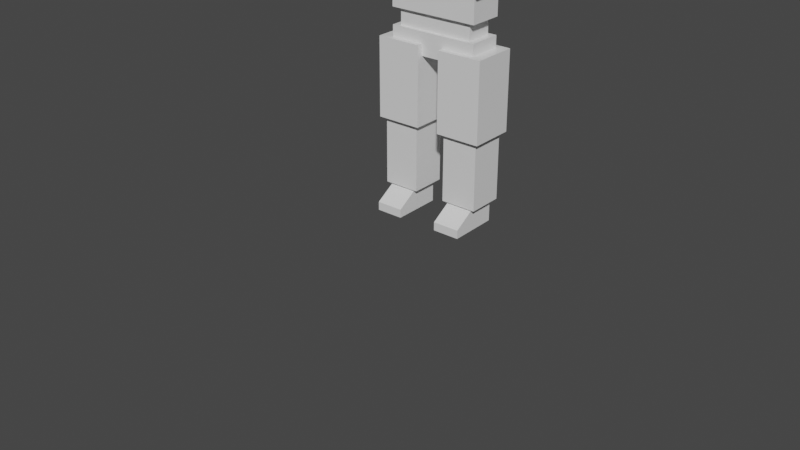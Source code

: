 # Source: RedComet.blend  (saved by Blender 2.90.8; exported with 4.5.12 LTS)
import bpy
from mathutils import Matrix  # noqa: F401  (used for matrix-valued properties, if any)

bpy.ops.wm.read_factory_settings(use_empty=True)
scene = bpy.context.scene
scene.name = 'Scene'

# ---- collections
col_collection = bpy.data.collections.new('Collection'); scene.collection.children.link(col_collection)
col_collection_001 = bpy.data.collections.new('Collection.001'); col_collection.children.link(col_collection_001)

# ---- materials (node trees are filled in below, after node groups)
mat_material = bpy.data.materials.new('Material')
mat_material.alpha_threshold = 0.0
mat_material.use_transparent_shadow = False
mat_material.line_color = (0.0, 0.0, 0.0, 1.0)
mat_material_001 = bpy.data.materials.new('Material.001')
mat_material_001.alpha_threshold = 0.0
mat_material_001.use_transparent_shadow = False
mat_material_001.line_color = (0.0, 0.0, 0.0, 1.0)

# ---- material node trees
mat_material.use_nodes = True; mat_material.node_tree.nodes.clear()
_N = mat_material.node_tree.nodes; _L = mat_material.node_tree.links
n0 = _N.new('ShaderNodeOutputMaterial'); n0.name = 'Material Output'; n0.location = (300, 300)
n1 = _N.new('ShaderNodeBsdfPrincipled'); n1.name = 'Principled BSDF'; n1.location = (10, 300)
n1.distribution = 'GGX'
n1.subsurface_method = 'BURLEY'
n1.inputs[2].default_value = 0.4
n1.inputs[3].default_value = 1.45
n1.inputs[27].default_value = (0.0, 0.0, 0.0, 1.0)
n1.inputs[28].default_value = 1.0
_L.new(n1.outputs[0], n0.inputs[0])
n0.is_active_output = True
mat_material_001.use_nodes = True; mat_material_001.node_tree.nodes.clear()
_N = mat_material_001.node_tree.nodes; _L = mat_material_001.node_tree.links
n0 = _N.new('ShaderNodeOutputMaterial'); n0.name = 'Material Output'; n0.location = (300, 300)
n1 = _N.new('ShaderNodeBsdfPrincipled'); n1.name = 'Principled BSDF'; n1.location = (10, 300)
n1.distribution = 'GGX'
n1.subsurface_method = 'BURLEY'
n1.inputs[2].default_value = 0.4
n1.inputs[3].default_value = 1.45
n1.inputs[27].default_value = (0.0, 0.0, 0.0, 1.0)
n1.inputs[28].default_value = 1.0
_L.new(n1.outputs[0], n0.inputs[0])
n0.is_active_output = True

# ---- world
world_world = bpy.data.worlds.new('World'); scene.world = world_world
world_world.use_nodes = True; world_world.node_tree.nodes.clear()
_N = world_world.node_tree.nodes; _L = world_world.node_tree.links
n0 = _N.new('ShaderNodeOutputWorld'); n0.name = 'World Output'; n0.location = (300, 300)
n1 = _N.new('ShaderNodeBackground'); n1.name = 'Background'; n1.location = (10, 300)
n1.inputs[0].default_value = (0.05088, 0.05088, 0.05088, 1.0)
_L.new(n1.outputs[0], n0.inputs[0])
n0.is_active_output = True
world_world.color = (0.05088, 0.05088, 0.05088)
world_world.use_sun_shadow = False
world_world.sun_shadow_jitter_overblur = 0.0

# ---- meshes
me_cube_027 = bpy.data.meshes.new('Cube.027')
me_cube_027.from_pydata([(-1.15, -1.293, 1.694), (-1.15, -1.293, 4.36), (1.15, -1.293, 1.694), (-1.15, 1.293, 1.694), (-1.15, 1.293, 4.36), (1.15, 1.293, 1.694), (1.15, 1.293, 4.36), (1.15, -1.293, 4.36)], [], [(0, 1, 4, 3), (2, 7, 1, 0), (3, 5, 2, 0), (3, 4, 6, 5), (5, 6, 7, 2), (6, 4, 1, 7)])
_uv = me_cube_027.uv_layers.new(name='UVMap')
_uv.uv.foreach_set('vector', [0.375, 0.0, 0.625, 0.0, 0.625, 0.25, 0.375, 0.25, 0.375, 0.75, 0.625, 0.75, 0.625, 1.0, 0.375, 1.0, 0.125, 0.5, 0.375, 0.5, 0.375, 0.75, 0.125, 0.75, 0.375, 0.25, 0.625, 0.25, 0.625, 0.5, 0.375, 0.5, 0.375, 0.5, 0.625, 0.5, 0.625, 0.75, 0.375, 0.75, 0.625, 0.5, 0.875, 0.5, 0.875, 0.75, 0.625, 0.75])
me_cube_027.materials.append(mat_material)
me_cube_027.use_remesh_fix_poles = True
me_cube_027.use_remesh_preserve_attributes = False
me_cube_027.use_mirror_vertex_groups = False
me_cube_027.update()
me_cube_042 = bpy.data.meshes.new('Cube.042')
me_cube_042.from_pydata([(-1.0, -1.0, 0.0), (-1.0, -1.0, 2.0), (1.0, -1.0, 0.0), (-1.0, 1.0, 0.0), (-1.0, 1.0, 2.0), (1.0, 1.0, 0.0), (1.0, 1.0, 2.0), (1.0, -1.0, 2.0)], [], [(0, 1, 4, 3), (2, 7, 1, 0), (3, 5, 2, 0), (3, 4, 6, 5), (5, 6, 7, 2), (6, 4, 1, 7)])
_uv = me_cube_042.uv_layers.new(name='UVMap')
_uv.uv.foreach_set('vector', [0.375, 0.0, 0.625, 0.0, 0.625, 0.25, 0.375, 0.25, 0.375, 0.75, 0.625, 0.75, 0.625, 1.0, 0.375, 1.0, 0.125, 0.5, 0.375, 0.5, 0.375, 0.75, 0.125, 0.75, 0.375, 0.25, 0.625, 0.25, 0.625, 0.5, 0.375, 0.5, 0.375, 0.5, 0.625, 0.5, 0.625, 0.75, 0.375, 0.75, 0.625, 0.5, 0.875, 0.5, 0.875, 0.75, 0.625, 0.75])
me_cube_042.materials.append(mat_material)
me_cube_042.use_remesh_fix_poles = True
me_cube_042.use_remesh_preserve_attributes = False
me_cube_042.use_mirror_vertex_groups = False
me_cube_042.update()
me_cube_043 = bpy.data.meshes.new('Cube.043')
me_cube_043.from_pydata([(0.5, 1.293, 7.689), (0.5, 1.293, 5.023), (0.5, -1.293, 7.689), (-0.5, 1.293, 7.689), (-0.5, 1.293, 5.023), (-0.5, -1.293, 7.689), (-0.5, -1.293, 5.023), (0.5, -1.293, 5.023)], [], [(1, 0, 2, 7), (4, 3, 0, 1), (0, 3, 5, 2), (6, 5, 3, 4), (7, 2, 5, 6), (7, 6, 4, 1)])
_uv = me_cube_043.uv_layers.new(name='UVMap')
_uv.uv.foreach_set('vector', [0.375, 0.5, 0.625, 0.5, 0.625, 0.75, 0.375, 0.75, 0.375, 0.25, 0.625, 0.25, 0.625, 0.5, 0.375, 0.5, 0.625, 0.5, 0.875, 0.5, 0.875, 0.75, 0.625, 0.75, 0.375, 0.0, 0.625, 0.0, 0.625, 0.25, 0.375, 0.25, 0.375, 0.75, 0.625, 0.75, 0.625, 1.0, 0.375, 1.0, 0.375, 0.75, 0.125, 0.75, 0.125, 0.5, 0.375, 0.5])
me_cube_043.materials.append(mat_material)
me_cube_043.use_remesh_fix_poles = True
me_cube_043.use_remesh_preserve_attributes = False
me_cube_043.use_mirror_vertex_groups = False
me_cube_043.update()
me_cube_044 = bpy.data.meshes.new('Cube.044')
me_cube_044.from_pydata([(0.5563, 0.5819, 5.023), (0.5563, -0.5819, 5.023), (-0.5563, 0.5819, 5.023), (0.5563, 0.5819, 3.823), (0.5563, -0.5819, 3.823), (-0.5563, 0.5819, 3.823), (-0.5563, -0.5819, 3.823), (-0.5563, -0.5819, 5.023)], [], [(3, 0, 1, 4), (2, 7, 1, 0), (0, 3, 5, 2), (4, 6, 5, 3), (5, 6, 7, 2), (7, 6, 4, 1)])
_uv = me_cube_044.uv_layers.new(name='UVMap')
_uv.uv.foreach_set('vector', [0.375, 0.5, 0.625, 0.5, 0.625, 0.75, 0.375, 0.75, 0.875, 0.5, 0.875, 0.75, 0.625, 0.75, 0.625, 0.5, 0.625, 0.5, 0.375, 0.5, 0.375, 0.25, 0.625, 0.25, 0.375, 0.75, 0.125, 0.75, 0.125, 0.5, 0.375, 0.5, 0.375, 0.25, 0.375, 0.0, 0.625, 0.0, 0.625, 0.25, 0.625, 1.0, 0.375, 1.0, 0.375, 0.75, 0.625, 0.75])
me_cube_044.materials.append(mat_material)
me_cube_044.use_remesh_fix_poles = True
me_cube_044.use_remesh_preserve_attributes = False
me_cube_044.use_mirror_vertex_groups = False
me_cube_044.update()
me_cube_045 = bpy.data.meshes.new('Cube.045')
me_cube_045.from_pydata([(-1.0, -0.9698, -2.317), (-1.0, 0.9698, -2.317), (-1.0, -0.9698, -0.9837), (1.0, -0.9698, -2.317), (1.0, 0.9698, -2.317), (1.0, -0.9698, -0.9837), (1.0, 0.9698, -0.9837), (-1.0, 0.9698, -0.9837)], [], [(2, 7, 1, 0), (0, 1, 4, 3), (5, 2, 0, 3), (4, 6, 5, 3), (5, 6, 7, 2), (1, 7, 6, 4)])
_uv = me_cube_045.uv_layers.new(name='UVMap')
_uv.uv.foreach_set('vector', [0.625, 0.0, 0.625, 0.25, 0.375, 0.25, 0.375, 0.0, 0.125, 0.75, 0.125, 0.5, 0.375, 0.5, 0.375, 0.75, 0.625, 0.75, 0.625, 1.0, 0.375, 1.0, 0.375, 0.75, 0.375, 0.5, 0.625, 0.5, 0.625, 0.75, 0.375, 0.75, 0.625, 0.75, 0.625, 0.5, 0.875, 0.5, 0.875, 0.75, 0.375, 0.25, 0.625, 0.25, 0.625, 0.5, 0.375, 0.5])
me_cube_045.materials.append(mat_material)
me_cube_045.use_remesh_fix_poles = True
me_cube_045.use_remesh_preserve_attributes = False
me_cube_045.use_mirror_vertex_groups = False
me_cube_045.update()
me_cube_046 = bpy.data.meshes.new('Cube.046')
me_cube_046.from_pydata([(-0.85, -0.7826, -1.138), (-0.85, 0.7826, -1.138), (-0.85, -0.7826, 0.1949), (0.85, -0.7826, -1.138), (0.85, 0.7826, -1.138), (0.85, -0.7826, 0.1949), (0.85, 0.7826, 0.1949), (-0.85, 0.7826, 0.1949)], [], [(0, 2, 7, 1), (1, 4, 3, 0), (3, 5, 2, 0), (4, 6, 5, 3), (6, 7, 2, 5), (1, 7, 6, 4)])
_uv = me_cube_046.uv_layers.new(name='UVMap')
_uv.uv.foreach_set('vector', [0.375, 0.0, 0.625, 0.0, 0.625, 0.25, 0.375, 0.25, 0.125, 0.5, 0.375, 0.5, 0.375, 0.75, 0.125, 0.75, 0.375, 0.75, 0.625, 0.75, 0.625, 1.0, 0.375, 1.0, 0.375, 0.5, 0.625, 0.5, 0.625, 0.75, 0.375, 0.75, 0.625, 0.5, 0.875, 0.5, 0.875, 0.75, 0.625, 0.75, 0.375, 0.25, 0.625, 0.25, 0.625, 0.5, 0.375, 0.5])
me_cube_046.materials.append(mat_material)
me_cube_046.use_remesh_fix_poles = True
me_cube_046.use_remesh_preserve_attributes = False
me_cube_046.use_mirror_vertex_groups = False
me_cube_046.update()
me_cube_047 = bpy.data.meshes.new('Cube.047')
me_cube_047.from_pydata([(0.25, -1.293, -6.317), (0.25, -1.293, -1.65), (0.25, 1.293, -6.317), (1.25, -1.293, -6.317), (1.25, -1.293, -1.65), (1.25, 1.293, -6.317), (1.25, 1.293, -1.65), (0.25, 1.293, -1.65)], [], [(3, 4, 1, 0), (0, 1, 7, 2), (2, 5, 3, 0), (5, 6, 4, 3), (2, 7, 6, 5), (6, 7, 1, 4)])
_uv = me_cube_047.uv_layers.new(name='UVMap')
_uv.uv.foreach_set('vector', [0.375, 0.75, 0.625, 0.75, 0.625, 1.0, 0.375, 1.0, 0.375, 0.0, 0.625, 0.0, 0.625, 0.25, 0.375, 0.25, 0.125, 0.5, 0.375, 0.5, 0.375, 0.75, 0.125, 0.75, 0.375, 0.5, 0.625, 0.5, 0.625, 0.75, 0.375, 0.75, 0.375, 0.25, 0.625, 0.25, 0.625, 0.5, 0.375, 0.5, 0.625, 0.5, 0.875, 0.5, 0.875, 0.75, 0.625, 0.75])
me_cube_047.materials.append(mat_material)
me_cube_047.use_remesh_fix_poles = True
me_cube_047.use_remesh_preserve_attributes = False
me_cube_047.use_mirror_vertex_groups = False
me_cube_047.update()
me_cube_048 = bpy.data.meshes.new('Cube.048')
me_cube_048.from_pydata([(0.5563, 0.5819, 5.023), (0.5563, -0.5819, 5.023), (1.306, 0.5819, 5.023), (0.5563, 0.5819, 3.823), (0.5563, -0.5819, 3.823), (1.306, 0.5819, 3.823), (1.306, -0.5819, 3.823), (1.306, -0.5819, 5.023)], [], [(3, 4, 1, 0), (2, 0, 1, 7), (0, 2, 5, 3), (4, 3, 5, 6), (5, 2, 7, 6), (7, 1, 4, 6)])
_uv = me_cube_048.uv_layers.new(name='UVMap')
_uv.uv.foreach_set('vector', [0.375, 0.5, 0.375, 0.75, 0.625, 0.75, 0.625, 0.5, 0.875, 0.5, 0.625, 0.5, 0.625, 0.75, 0.875, 0.75, 0.625, 0.5, 0.625, 0.25, 0.375, 0.25, 0.375, 0.5, 0.375, 0.75, 0.375, 0.5, 0.125, 0.5, 0.125, 0.75, 0.375, 0.25, 0.625, 0.25, 0.625, 0.0, 0.375, 0.0, 0.625, 1.0, 0.625, 0.75, 0.375, 0.75, 0.375, 1.0])
me_cube_048.materials.append(mat_material)
me_cube_048.use_remesh_fix_poles = True
me_cube_048.use_remesh_preserve_attributes = False
me_cube_048.use_mirror_vertex_groups = False
me_cube_048.update()
me_cube_049 = bpy.data.meshes.new('Cube.049')
me_cube_049.from_pydata([(2.431, -0.9698, 3.423), (1.306, -0.9698, 3.423), (2.431, 0.9698, 3.423), (2.431, -0.9698, 5.423), (1.306, -0.9698, 5.423), (2.431, 0.9698, 5.423), (1.306, 0.9698, 5.423), (1.306, 0.9698, 3.423)], [], [(2, 0, 1, 7), (1, 0, 3, 4), (0, 2, 5, 3), (6, 4, 3, 5), (2, 7, 6, 5), (1, 4, 6, 7)])
_uv = me_cube_049.uv_layers.new(name='UVMap')
_uv.uv.foreach_set('vector', [0.125, 0.5, 0.125, 0.75, 0.375, 0.75, 0.375, 0.5, 0.375, 0.75, 0.375, 1.0, 0.625, 1.0, 0.625, 0.75, 0.375, 0.0, 0.375, 0.25, 0.625, 0.25, 0.625, 0.0, 0.625, 0.5, 0.625, 0.75, 0.875, 0.75, 0.875, 0.5, 0.375, 0.25, 0.375, 0.5, 0.625, 0.5, 0.625, 0.25, 0.375, 0.75, 0.625, 0.75, 0.625, 0.5, 0.375, 0.5])
me_cube_049.materials.append(mat_material)
me_cube_049.use_remesh_fix_poles = True
me_cube_049.use_remesh_preserve_attributes = False
me_cube_049.use_mirror_vertex_groups = False
me_cube_049.update()
me_cube_050 = bpy.data.meshes.new('Cube.050')
me_cube_050.from_pydata([(3.556, -0.7112, 3.689), (2.431, -0.7112, 3.689), (3.556, -0.7112, 5.156), (3.556, 0.7112, 3.689), (2.431, 0.7112, 3.689), (3.556, 0.7112, 5.156), (2.431, 0.7112, 5.156), (2.431, -0.7112, 5.156)], [], [(1, 0, 2, 7), (3, 0, 1, 4), (0, 3, 5, 2), (3, 4, 6, 5), (6, 7, 2, 5), (4, 1, 7, 6)])
_uv = me_cube_050.uv_layers.new(name='UVMap')
_uv.uv.foreach_set('vector', [0.375, 0.75, 0.375, 1.0, 0.625, 1.0, 0.625, 0.75, 0.125, 0.5, 0.125, 0.75, 0.375, 0.75, 0.375, 0.5, 0.375, 0.0, 0.375, 0.25, 0.625, 0.25, 0.625, 0.0, 0.375, 0.25, 0.375, 0.5, 0.625, 0.5, 0.625, 0.25, 0.625, 0.5, 0.625, 0.75, 0.875, 0.75, 0.875, 0.5, 0.375, 0.5, 0.375, 0.75, 0.625, 0.75, 0.625, 0.5])
me_cube_050.materials.append(mat_material)
me_cube_050.use_remesh_fix_poles = True
me_cube_050.use_remesh_preserve_attributes = False
me_cube_050.use_mirror_vertex_groups = False
me_cube_050.update()
me_cube_051 = bpy.data.meshes.new('Cube.051')
me_cube_051.from_pydata([(3.956, -0.5172, 3.889), (3.556, -0.5172, 3.889), (3.956, -0.5172, 4.956), (3.956, 0.5172, 3.889), (3.556, 0.5172, 3.889), (3.956, 0.5172, 4.956), (3.556, 0.5172, 4.956), (3.556, -0.5172, 4.956)], [], [(1, 0, 2, 7), (3, 0, 1, 4), (0, 3, 5, 2), (3, 4, 6, 5), (6, 7, 2, 5), (4, 1, 7, 6)])
_uv = me_cube_051.uv_layers.new(name='UVMap')
_uv.uv.foreach_set('vector', [0.375, 0.75, 0.375, 1.0, 0.625, 1.0, 0.625, 0.75, 0.125, 0.5, 0.125, 0.75, 0.375, 0.75, 0.375, 0.5, 0.375, 0.0, 0.375, 0.25, 0.625, 0.25, 0.625, 0.0, 0.375, 0.25, 0.375, 0.5, 0.625, 0.5, 0.625, 0.25, 0.625, 0.5, 0.625, 0.75, 0.875, 0.75, 0.875, 0.5, 0.375, 0.5, 0.375, 0.75, 0.625, 0.75, 0.625, 0.5])
me_cube_051.materials.append(mat_material)
me_cube_051.use_remesh_fix_poles = True
me_cube_051.use_remesh_preserve_attributes = False
me_cube_051.use_mirror_vertex_groups = False
me_cube_051.update()
me_cube_052 = bpy.data.meshes.new('Cube.052')
me_cube_052.from_pydata([(0.35, -1.034, -10.32), (0.35, -1.034, -6.317), (0.35, 1.034, -10.32), (1.15, -1.034, -10.32), (1.15, -1.034, -6.317), (1.15, 1.034, -10.32), (1.15, 1.034, -6.317), (0.35, 1.034, -6.317)], [], [(3, 4, 1, 0), (0, 1, 7, 2), (2, 5, 3, 0), (5, 6, 4, 3), (2, 7, 6, 5), (6, 7, 1, 4)])
_uv = me_cube_052.uv_layers.new(name='UVMap')
_uv.uv.foreach_set('vector', [0.375, 0.75, 0.625, 0.75, 0.625, 1.0, 0.375, 1.0, 0.375, 0.0, 0.625, 0.0, 0.625, 0.25, 0.375, 0.25, 0.125, 0.5, 0.375, 0.5, 0.375, 0.75, 0.125, 0.75, 0.375, 0.5, 0.625, 0.5, 0.625, 0.75, 0.375, 0.75, 0.375, 0.25, 0.625, 0.25, 0.625, 0.5, 0.375, 0.5, 0.625, 0.5, 0.875, 0.5, 0.875, 0.75, 0.625, 0.75])
me_cube_052.materials.append(mat_material)
me_cube_052.use_remesh_fix_poles = True
me_cube_052.use_remesh_preserve_attributes = False
me_cube_052.use_mirror_vertex_groups = False
me_cube_052.update()
me_cube_053 = bpy.data.meshes.new('Cube.053')
me_cube_053.from_pydata([(0.45, -2.069, -11.65), (0.45, 0.7758, -11.65), (1.05, -2.069, -11.65), (0.45, -2.069, -11.15), (0.45, -0.7758, -10.32), (1.05, -2.069, -11.15), (0.45, 0.7758, -11.15), (0.45, 0.7758, -10.32), (1.05, 0.7758, -11.15), (1.05, 0.7758, -11.65), (1.05, 0.7758, -10.32), (1.05, -0.7758, -10.32)], [], [(2, 0, 1, 9), (3, 6, 1, 0), (2, 5, 3, 0), (5, 11, 4, 3), (4, 7, 6, 3), (1, 6, 8, 9), (6, 7, 10, 8), (9, 8, 5, 2), (8, 10, 11, 5), (10, 7, 4, 11)])
_uv = me_cube_053.uv_layers.new(name='UVMap')
_uv.uv.foreach_set('vector', [0.375, 0.75, 0.125, 0.75, 0.125, 0.5, 0.375, 0.5, 0.4688, 0.0, 0.4688, 0.25, 0.375, 0.25, 0.375, 0.0, 0.375, 0.75, 0.4688, 0.75, 0.4688, 1.0, 0.375, 1.0, 0.4688, 0.75, 0.625, 0.75, 0.625, 1.0, 0.4688, 1.0, 0.625, 0.0, 0.625, 0.25, 0.4688, 0.25, 0.4688, 0.0, 0.375, 0.25, 0.4688, 0.25, 0.4688, 0.5, 0.375, 0.5, 0.4688, 0.25, 0.625, 0.25, 0.625, 0.5, 0.4688, 0.5, 0.375, 0.5, 0.4688, 0.5, 0.4688, 0.75, 0.375, 0.75, 0.4688, 0.5, 0.625, 0.5, 0.625, 0.75, 0.4688, 0.75, 0.625, 0.5, 0.875, 0.5, 0.875, 0.75, 0.625, 0.75])
me_cube_053.materials.append(mat_material)
me_cube_053.use_remesh_fix_poles = True
me_cube_053.use_remesh_preserve_attributes = False
me_cube_053.use_mirror_vertex_groups = False
me_cube_053.update()
me_cube_054 = bpy.data.meshes.new('Cube.054')
me_cube_054.from_pydata([(-1.25, -1.293, -6.317), (-1.25, -1.293, -1.65), (-1.25, 1.293, -6.317), (-0.25, -1.293, -6.317), (-0.25, -1.293, -1.65), (-0.25, 1.293, -6.317), (-0.25, 1.293, -1.65), (-1.25, 1.293, -1.65)], [], [(3, 4, 1, 0), (0, 1, 7, 2), (2, 5, 3, 0), (5, 6, 4, 3), (2, 7, 6, 5), (6, 7, 1, 4)])
_uv = me_cube_054.uv_layers.new(name='UVMap')
_uv.uv.foreach_set('vector', [0.375, 0.75, 0.625, 0.75, 0.625, 1.0, 0.375, 1.0, 0.375, 0.0, 0.625, 0.0, 0.625, 0.25, 0.375, 0.25, 0.125, 0.5, 0.375, 0.5, 0.375, 0.75, 0.125, 0.75, 0.375, 0.5, 0.625, 0.5, 0.625, 0.75, 0.375, 0.75, 0.375, 0.25, 0.625, 0.25, 0.625, 0.5, 0.375, 0.5, 0.625, 0.5, 0.875, 0.5, 0.875, 0.75, 0.625, 0.75])
me_cube_054.materials.append(mat_material)
me_cube_054.use_remesh_fix_poles = True
me_cube_054.use_remesh_preserve_attributes = False
me_cube_054.use_mirror_vertex_groups = False
me_cube_054.update()
me_cube_055 = bpy.data.meshes.new('Cube.055')
me_cube_055.from_pydata([(-1.15, -1.034, -10.32), (-1.15, -1.034, -6.317), (-1.15, 1.034, -10.32), (-0.35, -1.034, -10.32), (-0.35, -1.034, -6.317), (-0.35, 1.034, -10.32), (-0.35, 1.034, -6.317), (-1.15, 1.034, -6.317)], [], [(3, 4, 1, 0), (0, 1, 7, 2), (2, 5, 3, 0), (5, 6, 4, 3), (2, 7, 6, 5), (6, 7, 1, 4)])
_uv = me_cube_055.uv_layers.new(name='UVMap')
_uv.uv.foreach_set('vector', [0.375, 0.75, 0.625, 0.75, 0.625, 1.0, 0.375, 1.0, 0.375, 0.0, 0.625, 0.0, 0.625, 0.25, 0.375, 0.25, 0.125, 0.5, 0.375, 0.5, 0.375, 0.75, 0.125, 0.75, 0.375, 0.5, 0.625, 0.5, 0.625, 0.75, 0.375, 0.75, 0.375, 0.25, 0.625, 0.25, 0.625, 0.5, 0.375, 0.5, 0.625, 0.5, 0.875, 0.5, 0.875, 0.75, 0.625, 0.75])
me_cube_055.materials.append(mat_material)
me_cube_055.use_remesh_fix_poles = True
me_cube_055.use_remesh_preserve_attributes = False
me_cube_055.use_mirror_vertex_groups = False
me_cube_055.update()
me_cube_056 = bpy.data.meshes.new('Cube.056')
me_cube_056.from_pydata([(-0.5563, 0.5819, 5.023), (-0.5563, -0.5819, 5.023), (-1.306, 0.5819, 5.023), (-0.5563, 0.5819, 3.823), (-0.5563, -0.5819, 3.823), (-1.306, 0.5819, 3.823), (-1.306, -0.5819, 3.823), (-1.306, -0.5819, 5.023)], [], [(3, 0, 1, 4), (2, 7, 1, 0), (0, 3, 5, 2), (4, 6, 5, 3), (5, 6, 7, 2), (7, 6, 4, 1)])
_uv = me_cube_056.uv_layers.new(name='UVMap')
_uv.uv.foreach_set('vector', [0.375, 0.5, 0.625, 0.5, 0.625, 0.75, 0.375, 0.75, 0.875, 0.5, 0.875, 0.75, 0.625, 0.75, 0.625, 0.5, 0.625, 0.5, 0.375, 0.5, 0.375, 0.25, 0.625, 0.25, 0.375, 0.75, 0.125, 0.75, 0.125, 0.5, 0.375, 0.5, 0.375, 0.25, 0.375, 0.0, 0.625, 0.0, 0.625, 0.25, 0.625, 1.0, 0.375, 1.0, 0.375, 0.75, 0.625, 0.75])
me_cube_056.materials.append(mat_material)
me_cube_056.use_remesh_fix_poles = True
me_cube_056.use_remesh_preserve_attributes = False
me_cube_056.use_mirror_vertex_groups = False
me_cube_056.update()
me_cube_057 = bpy.data.meshes.new('Cube.057')
me_cube_057.from_pydata([(-2.431, -0.9698, 3.423), (-1.306, -0.9698, 3.423), (-2.431, 0.9698, 3.423), (-2.431, -0.9698, 5.423), (-1.306, -0.9698, 5.423), (-2.431, 0.9698, 5.423), (-1.306, 0.9698, 5.423), (-1.306, 0.9698, 3.423)], [], [(2, 7, 1, 0), (1, 4, 3, 0), (0, 3, 5, 2), (6, 5, 3, 4), (2, 5, 6, 7), (1, 7, 6, 4)])
_uv = me_cube_057.uv_layers.new(name='UVMap')
_uv.uv.foreach_set('vector', [0.125, 0.5, 0.375, 0.5, 0.375, 0.75, 0.125, 0.75, 0.375, 0.75, 0.625, 0.75, 0.625, 1.0, 0.375, 1.0, 0.375, 0.0, 0.625, 0.0, 0.625, 0.25, 0.375, 0.25, 0.625, 0.5, 0.875, 0.5, 0.875, 0.75, 0.625, 0.75, 0.375, 0.25, 0.625, 0.25, 0.625, 0.5, 0.375, 0.5, 0.375, 0.75, 0.375, 0.5, 0.625, 0.5, 0.625, 0.75])
me_cube_057.materials.append(mat_material)
me_cube_057.use_remesh_fix_poles = True
me_cube_057.use_remesh_preserve_attributes = False
me_cube_057.use_mirror_vertex_groups = False
me_cube_057.update()
me_cube_058 = bpy.data.meshes.new('Cube.058')
me_cube_058.from_pydata([(-3.556, -0.7112, 3.689), (-2.431, -0.7112, 3.689), (-3.556, -0.7112, 5.156), (-3.556, 0.7112, 3.689), (-2.431, 0.7112, 3.689), (-3.556, 0.7112, 5.156), (-2.431, 0.7112, 5.156), (-2.431, -0.7112, 5.156)], [], [(1, 7, 2, 0), (3, 4, 1, 0), (0, 2, 5, 3), (3, 5, 6, 4), (6, 5, 2, 7), (4, 6, 7, 1)])
_uv = me_cube_058.uv_layers.new(name='UVMap')
_uv.uv.foreach_set('vector', [0.375, 0.75, 0.625, 0.75, 0.625, 1.0, 0.375, 1.0, 0.125, 0.5, 0.375, 0.5, 0.375, 0.75, 0.125, 0.75, 0.375, 0.0, 0.625, 0.0, 0.625, 0.25, 0.375, 0.25, 0.375, 0.25, 0.625, 0.25, 0.625, 0.5, 0.375, 0.5, 0.625, 0.5, 0.875, 0.5, 0.875, 0.75, 0.625, 0.75, 0.375, 0.5, 0.625, 0.5, 0.625, 0.75, 0.375, 0.75])
me_cube_058.materials.append(mat_material)
me_cube_058.use_remesh_fix_poles = True
me_cube_058.use_remesh_preserve_attributes = False
me_cube_058.use_mirror_vertex_groups = False
me_cube_058.update()
me_cube_059 = bpy.data.meshes.new('Cube.059')
me_cube_059.from_pydata([(-3.956, -0.5172, 3.889), (-3.556, -0.5172, 3.889), (-3.956, -0.5172, 4.956), (-3.956, 0.5172, 3.889), (-3.556, 0.5172, 3.889), (-3.956, 0.5172, 4.956), (-3.556, 0.5172, 4.956), (-3.556, -0.5172, 4.956)], [], [(1, 7, 2, 0), (3, 4, 1, 0), (0, 2, 5, 3), (3, 5, 6, 4), (6, 5, 2, 7), (4, 6, 7, 1)])
_uv = me_cube_059.uv_layers.new(name='UVMap')
_uv.uv.foreach_set('vector', [0.375, 0.75, 0.625, 0.75, 0.625, 1.0, 0.375, 1.0, 0.125, 0.5, 0.375, 0.5, 0.375, 0.75, 0.125, 0.75, 0.375, 0.0, 0.625, 0.0, 0.625, 0.25, 0.375, 0.25, 0.375, 0.25, 0.625, 0.25, 0.625, 0.5, 0.375, 0.5, 0.625, 0.5, 0.875, 0.5, 0.875, 0.75, 0.625, 0.75, 0.375, 0.5, 0.625, 0.5, 0.625, 0.75, 0.375, 0.75])
me_cube_059.materials.append(mat_material)
me_cube_059.use_remesh_fix_poles = True
me_cube_059.use_remesh_preserve_attributes = False
me_cube_059.use_mirror_vertex_groups = False
me_cube_059.update()
me_cube_060 = bpy.data.meshes.new('Cube.060')
me_cube_060.from_pydata([(-1.05, -2.069, -11.65), (-1.05, 0.7758, -11.65), (-0.45, -2.069, -11.65), (-1.05, -2.069, -11.15), (-1.05, -0.7758, -10.32), (-0.45, -2.069, -11.15), (-1.05, 0.7758, -11.15), (-1.05, 0.7758, -10.32), (-0.45, 0.7758, -11.15), (-0.45, 0.7758, -11.65), (-0.45, 0.7758, -10.32), (-0.45, -0.7758, -10.32)], [], [(2, 0, 1, 9), (3, 6, 1, 0), (2, 5, 3, 0), (5, 11, 4, 3), (4, 7, 6, 3), (1, 6, 8, 9), (6, 7, 10, 8), (9, 8, 5, 2), (8, 10, 11, 5), (10, 7, 4, 11)])
_uv = me_cube_060.uv_layers.new(name='UVMap')
_uv.uv.foreach_set('vector', [0.375, 0.75, 0.125, 0.75, 0.125, 0.5, 0.375, 0.5, 0.4688, 0.0, 0.4688, 0.25, 0.375, 0.25, 0.375, 0.0, 0.375, 0.75, 0.4688, 0.75, 0.4688, 1.0, 0.375, 1.0, 0.4688, 0.75, 0.625, 0.75, 0.625, 1.0, 0.4688, 1.0, 0.625, 0.0, 0.625, 0.25, 0.4688, 0.25, 0.4688, 0.0, 0.375, 0.25, 0.4688, 0.25, 0.4688, 0.5, 0.375, 0.5, 0.4688, 0.25, 0.625, 0.25, 0.625, 0.5, 0.4688, 0.5, 0.375, 0.5, 0.4688, 0.5, 0.4688, 0.75, 0.375, 0.75, 0.4688, 0.5, 0.625, 0.5, 0.625, 0.75, 0.4688, 0.75, 0.625, 0.5, 0.875, 0.5, 0.875, 0.75, 0.625, 0.75])
me_cube_060.materials.append(mat_material)
me_cube_060.use_remesh_fix_poles = True
me_cube_060.use_remesh_preserve_attributes = False
me_cube_060.use_mirror_vertex_groups = False
me_cube_060.update()
me_cube_020 = bpy.data.meshes.new('Cube.020')
me_cube_020.from_pydata([(-1.15, -1.293, 1.694), (-1.15, -1.293, 4.36), (1.15, -1.293, 1.694), (-1.15, 1.293, 1.694), (-1.15, 1.293, 4.36), (1.15, 1.293, 1.694), (1.15, 1.293, 4.36), (1.15, -1.293, 4.36)], [], [(0, 1, 4, 3), (2, 7, 1, 0), (3, 5, 2, 0), (3, 4, 6, 5), (5, 6, 7, 2), (6, 4, 1, 7)])
_uv = me_cube_020.uv_layers.new(name='UVMap')
_uv.uv.foreach_set('vector', [0.375, 0.0, 0.625, 0.0, 0.625, 0.25, 0.375, 0.25, 0.375, 0.75, 0.625, 0.75, 0.625, 1.0, 0.375, 1.0, 0.125, 0.5, 0.375, 0.5, 0.375, 0.75, 0.125, 0.75, 0.375, 0.25, 0.625, 0.25, 0.625, 0.5, 0.375, 0.5, 0.375, 0.5, 0.625, 0.5, 0.625, 0.75, 0.375, 0.75, 0.625, 0.5, 0.875, 0.5, 0.875, 0.75, 0.625, 0.75])
me_cube_020.materials.append(mat_material_001)
me_cube_020.use_remesh_fix_poles = True
me_cube_020.use_remesh_preserve_attributes = False
me_cube_020.use_mirror_vertex_groups = False
me_cube_020.update()
me_cube_019 = bpy.data.meshes.new('Cube.019')
me_cube_019.from_pydata([(-1.0, -1.0, 0.0), (-1.0, -1.0, 2.0), (1.0, -1.0, 0.0), (-1.0, 1.0, 0.0), (-1.0, 1.0, 2.0), (1.0, 1.0, 0.0), (1.0, 1.0, 2.0), (1.0, -1.0, 2.0)], [], [(0, 1, 4, 3), (2, 7, 1, 0), (3, 5, 2, 0), (3, 4, 6, 5), (5, 6, 7, 2), (6, 4, 1, 7)])
_uv = me_cube_019.uv_layers.new(name='UVMap')
_uv.uv.foreach_set('vector', [0.375, 0.0, 0.625, 0.0, 0.625, 0.25, 0.375, 0.25, 0.375, 0.75, 0.625, 0.75, 0.625, 1.0, 0.375, 1.0, 0.125, 0.5, 0.375, 0.5, 0.375, 0.75, 0.125, 0.75, 0.375, 0.25, 0.625, 0.25, 0.625, 0.5, 0.375, 0.5, 0.375, 0.5, 0.625, 0.5, 0.625, 0.75, 0.375, 0.75, 0.625, 0.5, 0.875, 0.5, 0.875, 0.75, 0.625, 0.75])
me_cube_019.materials.append(mat_material_001)
me_cube_019.use_remesh_fix_poles = True
me_cube_019.use_remesh_preserve_attributes = False
me_cube_019.use_mirror_vertex_groups = False
me_cube_019.update()
me_cube_018 = bpy.data.meshes.new('Cube.018')
me_cube_018.from_pydata([(0.5, 1.293, 7.689), (0.5, 1.293, 5.023), (0.5, -1.293, 7.689), (-0.5, 1.293, 7.689), (-0.5, 1.293, 5.023), (-0.5, -1.293, 7.689), (-0.5, -1.293, 5.023), (0.5, -1.293, 5.023)], [], [(1, 0, 2, 7), (4, 3, 0, 1), (0, 3, 5, 2), (6, 5, 3, 4), (7, 2, 5, 6), (7, 6, 4, 1)])
_uv = me_cube_018.uv_layers.new(name='UVMap')
_uv.uv.foreach_set('vector', [0.375, 0.5, 0.625, 0.5, 0.625, 0.75, 0.375, 0.75, 0.375, 0.25, 0.625, 0.25, 0.625, 0.5, 0.375, 0.5, 0.625, 0.5, 0.875, 0.5, 0.875, 0.75, 0.625, 0.75, 0.375, 0.0, 0.625, 0.0, 0.625, 0.25, 0.375, 0.25, 0.375, 0.75, 0.625, 0.75, 0.625, 1.0, 0.375, 1.0, 0.375, 0.75, 0.125, 0.75, 0.125, 0.5, 0.375, 0.5])
me_cube_018.materials.append(mat_material_001)
me_cube_018.use_remesh_fix_poles = True
me_cube_018.use_remesh_preserve_attributes = False
me_cube_018.use_mirror_vertex_groups = False
me_cube_018.update()
me_cube_017 = bpy.data.meshes.new('Cube.017')
me_cube_017.from_pydata([(0.5563, 0.5819, 5.023), (0.5563, -0.5819, 5.023), (-0.5563, 0.5819, 5.023), (0.5563, 0.5819, 3.823), (0.5563, -0.5819, 3.823), (-0.5563, 0.5819, 3.823), (-0.5563, -0.5819, 3.823), (-0.5563, -0.5819, 5.023)], [], [(3, 0, 1, 4), (2, 7, 1, 0), (0, 3, 5, 2), (4, 6, 5, 3), (5, 6, 7, 2), (7, 6, 4, 1)])
_uv = me_cube_017.uv_layers.new(name='UVMap')
_uv.uv.foreach_set('vector', [0.375, 0.5, 0.625, 0.5, 0.625, 0.75, 0.375, 0.75, 0.875, 0.5, 0.875, 0.75, 0.625, 0.75, 0.625, 0.5, 0.625, 0.5, 0.375, 0.5, 0.375, 0.25, 0.625, 0.25, 0.375, 0.75, 0.125, 0.75, 0.125, 0.5, 0.375, 0.5, 0.375, 0.25, 0.375, 0.0, 0.625, 0.0, 0.625, 0.25, 0.625, 1.0, 0.375, 1.0, 0.375, 0.75, 0.625, 0.75])
me_cube_017.materials.append(mat_material_001)
me_cube_017.use_remesh_fix_poles = True
me_cube_017.use_remesh_preserve_attributes = False
me_cube_017.use_mirror_vertex_groups = False
me_cube_017.update()
me_cube_016 = bpy.data.meshes.new('Cube.016')
me_cube_016.from_pydata([(-1.0, -0.9698, -2.317), (-1.0, 0.9698, -2.317), (-1.0, -0.9698, -0.9837), (1.0, -0.9698, -2.317), (1.0, 0.9698, -2.317), (1.0, -0.9698, -0.9837), (1.0, 0.9698, -0.9837), (-1.0, 0.9698, -0.9837)], [], [(2, 7, 1, 0), (0, 1, 4, 3), (5, 2, 0, 3), (4, 6, 5, 3), (5, 6, 7, 2), (1, 7, 6, 4)])
_uv = me_cube_016.uv_layers.new(name='UVMap')
_uv.uv.foreach_set('vector', [0.625, 0.0, 0.625, 0.25, 0.375, 0.25, 0.375, 0.0, 0.125, 0.75, 0.125, 0.5, 0.375, 0.5, 0.375, 0.75, 0.625, 0.75, 0.625, 1.0, 0.375, 1.0, 0.375, 0.75, 0.375, 0.5, 0.625, 0.5, 0.625, 0.75, 0.375, 0.75, 0.625, 0.75, 0.625, 0.5, 0.875, 0.5, 0.875, 0.75, 0.375, 0.25, 0.625, 0.25, 0.625, 0.5, 0.375, 0.5])
me_cube_016.materials.append(mat_material_001)
me_cube_016.use_remesh_fix_poles = True
me_cube_016.use_remesh_preserve_attributes = False
me_cube_016.use_mirror_vertex_groups = False
me_cube_016.update()
me_cube_015 = bpy.data.meshes.new('Cube.015')
me_cube_015.from_pydata([(-0.85, -0.7826, -1.138), (-0.85, 0.7826, -1.138), (-0.85, -0.7826, 0.1949), (0.85, -0.7826, -1.138), (0.85, 0.7826, -1.138), (0.85, -0.7826, 0.1949), (0.85, 0.7826, 0.1949), (-0.85, 0.7826, 0.1949)], [], [(0, 2, 7, 1), (1, 4, 3, 0), (3, 5, 2, 0), (4, 6, 5, 3), (6, 7, 2, 5), (1, 7, 6, 4)])
_uv = me_cube_015.uv_layers.new(name='UVMap')
_uv.uv.foreach_set('vector', [0.375, 0.0, 0.625, 0.0, 0.625, 0.25, 0.375, 0.25, 0.125, 0.5, 0.375, 0.5, 0.375, 0.75, 0.125, 0.75, 0.375, 0.75, 0.625, 0.75, 0.625, 1.0, 0.375, 1.0, 0.375, 0.5, 0.625, 0.5, 0.625, 0.75, 0.375, 0.75, 0.625, 0.5, 0.875, 0.5, 0.875, 0.75, 0.625, 0.75, 0.375, 0.25, 0.625, 0.25, 0.625, 0.5, 0.375, 0.5])
me_cube_015.materials.append(mat_material_001)
me_cube_015.use_remesh_fix_poles = True
me_cube_015.use_remesh_preserve_attributes = False
me_cube_015.use_mirror_vertex_groups = False
me_cube_015.update()
me_cube_014 = bpy.data.meshes.new('Cube.014')
me_cube_014.from_pydata([(0.25, -1.293, -6.317), (0.25, -1.293, -1.65), (0.25, 1.293, -6.317), (1.25, -1.293, -6.317), (1.25, -1.293, -1.65), (1.25, 1.293, -6.317), (1.25, 1.293, -1.65), (0.25, 1.293, -1.65)], [], [(3, 4, 1, 0), (0, 1, 7, 2), (2, 5, 3, 0), (5, 6, 4, 3), (2, 7, 6, 5), (6, 7, 1, 4)])
_uv = me_cube_014.uv_layers.new(name='UVMap')
_uv.uv.foreach_set('vector', [0.375, 0.75, 0.625, 0.75, 0.625, 1.0, 0.375, 1.0, 0.375, 0.0, 0.625, 0.0, 0.625, 0.25, 0.375, 0.25, 0.125, 0.5, 0.375, 0.5, 0.375, 0.75, 0.125, 0.75, 0.375, 0.5, 0.625, 0.5, 0.625, 0.75, 0.375, 0.75, 0.375, 0.25, 0.625, 0.25, 0.625, 0.5, 0.375, 0.5, 0.625, 0.5, 0.875, 0.5, 0.875, 0.75, 0.625, 0.75])
me_cube_014.materials.append(mat_material_001)
me_cube_014.use_remesh_fix_poles = True
me_cube_014.use_remesh_preserve_attributes = False
me_cube_014.use_mirror_vertex_groups = False
me_cube_014.update()
me_cube_013 = bpy.data.meshes.new('Cube.013')
me_cube_013.from_pydata([(0.5563, 0.5819, 5.023), (0.5563, -0.5819, 5.023), (1.306, 0.5819, 5.023), (0.5563, 0.5819, 3.823), (0.5563, -0.5819, 3.823), (1.306, 0.5819, 3.823), (1.306, -0.5819, 3.823), (1.306, -0.5819, 5.023)], [], [(3, 4, 1, 0), (2, 0, 1, 7), (0, 2, 5, 3), (4, 3, 5, 6), (5, 2, 7, 6), (7, 1, 4, 6)])
_uv = me_cube_013.uv_layers.new(name='UVMap')
_uv.uv.foreach_set('vector', [0.375, 0.5, 0.375, 0.75, 0.625, 0.75, 0.625, 0.5, 0.875, 0.5, 0.625, 0.5, 0.625, 0.75, 0.875, 0.75, 0.625, 0.5, 0.625, 0.25, 0.375, 0.25, 0.375, 0.5, 0.375, 0.75, 0.375, 0.5, 0.125, 0.5, 0.125, 0.75, 0.375, 0.25, 0.625, 0.25, 0.625, 0.0, 0.375, 0.0, 0.625, 1.0, 0.625, 0.75, 0.375, 0.75, 0.375, 1.0])
me_cube_013.materials.append(mat_material_001)
me_cube_013.use_remesh_fix_poles = True
me_cube_013.use_remesh_preserve_attributes = False
me_cube_013.use_mirror_vertex_groups = False
me_cube_013.update()
me_cube_012 = bpy.data.meshes.new('Cube.012')
me_cube_012.from_pydata([(2.431, -0.9698, 3.423), (1.306, -0.9698, 3.423), (2.431, 0.9698, 3.423), (2.431, -0.9698, 5.423), (1.306, -0.9698, 5.423), (2.431, 0.9698, 5.423), (1.306, 0.9698, 5.423), (1.306, 0.9698, 3.423)], [], [(2, 0, 1, 7), (1, 0, 3, 4), (0, 2, 5, 3), (6, 4, 3, 5), (2, 7, 6, 5), (1, 4, 6, 7)])
_uv = me_cube_012.uv_layers.new(name='UVMap')
_uv.uv.foreach_set('vector', [0.125, 0.5, 0.125, 0.75, 0.375, 0.75, 0.375, 0.5, 0.375, 0.75, 0.375, 1.0, 0.625, 1.0, 0.625, 0.75, 0.375, 0.0, 0.375, 0.25, 0.625, 0.25, 0.625, 0.0, 0.625, 0.5, 0.625, 0.75, 0.875, 0.75, 0.875, 0.5, 0.375, 0.25, 0.375, 0.5, 0.625, 0.5, 0.625, 0.25, 0.375, 0.75, 0.625, 0.75, 0.625, 0.5, 0.375, 0.5])
me_cube_012.materials.append(mat_material_001)
me_cube_012.use_remesh_fix_poles = True
me_cube_012.use_remesh_preserve_attributes = False
me_cube_012.use_mirror_vertex_groups = False
me_cube_012.update()
me_cube_011 = bpy.data.meshes.new('Cube.011')
me_cube_011.from_pydata([(3.556, -0.7112, 3.689), (2.431, -0.7112, 3.689), (3.556, -0.7112, 5.156), (3.556, 0.7112, 3.689), (2.431, 0.7112, 3.689), (3.556, 0.7112, 5.156), (2.431, 0.7112, 5.156), (2.431, -0.7112, 5.156)], [], [(1, 0, 2, 7), (3, 0, 1, 4), (0, 3, 5, 2), (3, 4, 6, 5), (6, 7, 2, 5), (4, 1, 7, 6)])
_uv = me_cube_011.uv_layers.new(name='UVMap')
_uv.uv.foreach_set('vector', [0.375, 0.75, 0.375, 1.0, 0.625, 1.0, 0.625, 0.75, 0.125, 0.5, 0.125, 0.75, 0.375, 0.75, 0.375, 0.5, 0.375, 0.0, 0.375, 0.25, 0.625, 0.25, 0.625, 0.0, 0.375, 0.25, 0.375, 0.5, 0.625, 0.5, 0.625, 0.25, 0.625, 0.5, 0.625, 0.75, 0.875, 0.75, 0.875, 0.5, 0.375, 0.5, 0.375, 0.75, 0.625, 0.75, 0.625, 0.5])
me_cube_011.materials.append(mat_material_001)
me_cube_011.use_remesh_fix_poles = True
me_cube_011.use_remesh_preserve_attributes = False
me_cube_011.use_mirror_vertex_groups = False
me_cube_011.update()
me_cube_010 = bpy.data.meshes.new('Cube.010')
me_cube_010.from_pydata([(3.956, -0.5172, 3.889), (3.556, -0.5172, 3.889), (3.956, -0.5172, 4.956), (3.956, 0.5172, 3.889), (3.556, 0.5172, 3.889), (3.956, 0.5172, 4.956), (3.556, 0.5172, 4.956), (3.556, -0.5172, 4.956)], [], [(1, 0, 2, 7), (3, 0, 1, 4), (0, 3, 5, 2), (3, 4, 6, 5), (6, 7, 2, 5), (4, 1, 7, 6)])
_uv = me_cube_010.uv_layers.new(name='UVMap')
_uv.uv.foreach_set('vector', [0.375, 0.75, 0.375, 1.0, 0.625, 1.0, 0.625, 0.75, 0.125, 0.5, 0.125, 0.75, 0.375, 0.75, 0.375, 0.5, 0.375, 0.0, 0.375, 0.25, 0.625, 0.25, 0.625, 0.0, 0.375, 0.25, 0.375, 0.5, 0.625, 0.5, 0.625, 0.25, 0.625, 0.5, 0.625, 0.75, 0.875, 0.75, 0.875, 0.5, 0.375, 0.5, 0.375, 0.75, 0.625, 0.75, 0.625, 0.5])
me_cube_010.materials.append(mat_material_001)
me_cube_010.use_remesh_fix_poles = True
me_cube_010.use_remesh_preserve_attributes = False
me_cube_010.use_mirror_vertex_groups = False
me_cube_010.update()
me_cube_009 = bpy.data.meshes.new('Cube.009')
me_cube_009.from_pydata([(0.35, -1.034, -10.32), (0.35, -1.034, -6.317), (0.35, 1.034, -10.32), (1.15, -1.034, -10.32), (1.15, -1.034, -6.317), (1.15, 1.034, -10.32), (1.15, 1.034, -6.317), (0.35, 1.034, -6.317)], [], [(3, 4, 1, 0), (0, 1, 7, 2), (2, 5, 3, 0), (5, 6, 4, 3), (2, 7, 6, 5), (6, 7, 1, 4)])
_uv = me_cube_009.uv_layers.new(name='UVMap')
_uv.uv.foreach_set('vector', [0.375, 0.75, 0.625, 0.75, 0.625, 1.0, 0.375, 1.0, 0.375, 0.0, 0.625, 0.0, 0.625, 0.25, 0.375, 0.25, 0.125, 0.5, 0.375, 0.5, 0.375, 0.75, 0.125, 0.75, 0.375, 0.5, 0.625, 0.5, 0.625, 0.75, 0.375, 0.75, 0.375, 0.25, 0.625, 0.25, 0.625, 0.5, 0.375, 0.5, 0.625, 0.5, 0.875, 0.5, 0.875, 0.75, 0.625, 0.75])
me_cube_009.materials.append(mat_material_001)
me_cube_009.use_remesh_fix_poles = True
me_cube_009.use_remesh_preserve_attributes = False
me_cube_009.use_mirror_vertex_groups = False
me_cube_009.update()
me_cube_008 = bpy.data.meshes.new('Cube.008')
me_cube_008.from_pydata([(0.45, -2.069, -11.65), (0.45, 0.7758, -11.65), (1.05, -2.069, -11.65), (0.45, -2.069, -11.15), (0.45, -0.7758, -10.32), (1.05, -2.069, -11.15), (0.45, 0.7758, -11.15), (0.45, 0.7758, -10.32), (1.05, 0.7758, -11.15), (1.05, 0.7758, -11.65), (1.05, 0.7758, -10.32), (1.05, -0.7758, -10.32)], [], [(2, 0, 1, 9), (3, 6, 1, 0), (2, 5, 3, 0), (5, 11, 4, 3), (4, 7, 6, 3), (1, 6, 8, 9), (6, 7, 10, 8), (9, 8, 5, 2), (8, 10, 11, 5), (10, 7, 4, 11)])
_uv = me_cube_008.uv_layers.new(name='UVMap')
_uv.uv.foreach_set('vector', [0.375, 0.75, 0.125, 0.75, 0.125, 0.5, 0.375, 0.5, 0.4688, 0.0, 0.4688, 0.25, 0.375, 0.25, 0.375, 0.0, 0.375, 0.75, 0.4688, 0.75, 0.4688, 1.0, 0.375, 1.0, 0.4688, 0.75, 0.625, 0.75, 0.625, 1.0, 0.4688, 1.0, 0.625, 0.0, 0.625, 0.25, 0.4688, 0.25, 0.4688, 0.0, 0.375, 0.25, 0.4688, 0.25, 0.4688, 0.5, 0.375, 0.5, 0.4688, 0.25, 0.625, 0.25, 0.625, 0.5, 0.4688, 0.5, 0.375, 0.5, 0.4688, 0.5, 0.4688, 0.75, 0.375, 0.75, 0.4688, 0.5, 0.625, 0.5, 0.625, 0.75, 0.4688, 0.75, 0.625, 0.5, 0.875, 0.5, 0.875, 0.75, 0.625, 0.75])
me_cube_008.materials.append(mat_material_001)
me_cube_008.use_remesh_fix_poles = True
me_cube_008.use_remesh_preserve_attributes = False
me_cube_008.use_mirror_vertex_groups = False
me_cube_008.update()
me_cube_007 = bpy.data.meshes.new('Cube.007')
me_cube_007.from_pydata([(-1.25, -1.293, -6.317), (-1.25, -1.293, -1.65), (-1.25, 1.293, -6.317), (-0.25, -1.293, -6.317), (-0.25, -1.293, -1.65), (-0.25, 1.293, -6.317), (-0.25, 1.293, -1.65), (-1.25, 1.293, -1.65)], [], [(3, 4, 1, 0), (0, 1, 7, 2), (2, 5, 3, 0), (5, 6, 4, 3), (2, 7, 6, 5), (6, 7, 1, 4)])
_uv = me_cube_007.uv_layers.new(name='UVMap')
_uv.uv.foreach_set('vector', [0.375, 0.75, 0.625, 0.75, 0.625, 1.0, 0.375, 1.0, 0.375, 0.0, 0.625, 0.0, 0.625, 0.25, 0.375, 0.25, 0.125, 0.5, 0.375, 0.5, 0.375, 0.75, 0.125, 0.75, 0.375, 0.5, 0.625, 0.5, 0.625, 0.75, 0.375, 0.75, 0.375, 0.25, 0.625, 0.25, 0.625, 0.5, 0.375, 0.5, 0.625, 0.5, 0.875, 0.5, 0.875, 0.75, 0.625, 0.75])
me_cube_007.materials.append(mat_material_001)
me_cube_007.use_remesh_fix_poles = True
me_cube_007.use_remesh_preserve_attributes = False
me_cube_007.use_mirror_vertex_groups = False
me_cube_007.update()
me_cube_006 = bpy.data.meshes.new('Cube.006')
me_cube_006.from_pydata([(-1.15, -1.034, -10.32), (-1.15, -1.034, -6.317), (-1.15, 1.034, -10.32), (-0.35, -1.034, -10.32), (-0.35, -1.034, -6.317), (-0.35, 1.034, -10.32), (-0.35, 1.034, -6.317), (-1.15, 1.034, -6.317)], [], [(3, 4, 1, 0), (0, 1, 7, 2), (2, 5, 3, 0), (5, 6, 4, 3), (2, 7, 6, 5), (6, 7, 1, 4)])
_uv = me_cube_006.uv_layers.new(name='UVMap')
_uv.uv.foreach_set('vector', [0.375, 0.75, 0.625, 0.75, 0.625, 1.0, 0.375, 1.0, 0.375, 0.0, 0.625, 0.0, 0.625, 0.25, 0.375, 0.25, 0.125, 0.5, 0.375, 0.5, 0.375, 0.75, 0.125, 0.75, 0.375, 0.5, 0.625, 0.5, 0.625, 0.75, 0.375, 0.75, 0.375, 0.25, 0.625, 0.25, 0.625, 0.5, 0.375, 0.5, 0.625, 0.5, 0.875, 0.5, 0.875, 0.75, 0.625, 0.75])
me_cube_006.materials.append(mat_material_001)
me_cube_006.use_remesh_fix_poles = True
me_cube_006.use_remesh_preserve_attributes = False
me_cube_006.use_mirror_vertex_groups = False
me_cube_006.update()
me_cube_005 = bpy.data.meshes.new('Cube.005')
me_cube_005.from_pydata([(-0.5563, 0.5819, 5.023), (-0.5563, -0.5819, 5.023), (-1.306, 0.5819, 5.023), (-0.5563, 0.5819, 3.823), (-0.5563, -0.5819, 3.823), (-1.306, 0.5819, 3.823), (-1.306, -0.5819, 3.823), (-1.306, -0.5819, 5.023)], [], [(3, 0, 1, 4), (2, 7, 1, 0), (0, 3, 5, 2), (4, 6, 5, 3), (5, 6, 7, 2), (7, 6, 4, 1)])
_uv = me_cube_005.uv_layers.new(name='UVMap')
_uv.uv.foreach_set('vector', [0.375, 0.5, 0.625, 0.5, 0.625, 0.75, 0.375, 0.75, 0.875, 0.5, 0.875, 0.75, 0.625, 0.75, 0.625, 0.5, 0.625, 0.5, 0.375, 0.5, 0.375, 0.25, 0.625, 0.25, 0.375, 0.75, 0.125, 0.75, 0.125, 0.5, 0.375, 0.5, 0.375, 0.25, 0.375, 0.0, 0.625, 0.0, 0.625, 0.25, 0.625, 1.0, 0.375, 1.0, 0.375, 0.75, 0.625, 0.75])
me_cube_005.materials.append(mat_material_001)
me_cube_005.use_remesh_fix_poles = True
me_cube_005.use_remesh_preserve_attributes = False
me_cube_005.use_mirror_vertex_groups = False
me_cube_005.update()
me_cube_004 = bpy.data.meshes.new('Cube.004')
me_cube_004.from_pydata([(-2.431, -0.9698, 3.423), (-1.306, -0.9698, 3.423), (-2.431, 0.9698, 3.423), (-2.431, -0.9698, 5.423), (-1.306, -0.9698, 5.423), (-2.431, 0.9698, 5.423), (-1.306, 0.9698, 5.423), (-1.306, 0.9698, 3.423)], [], [(2, 7, 1, 0), (1, 4, 3, 0), (0, 3, 5, 2), (6, 5, 3, 4), (2, 5, 6, 7), (1, 7, 6, 4)])
_uv = me_cube_004.uv_layers.new(name='UVMap')
_uv.uv.foreach_set('vector', [0.125, 0.5, 0.375, 0.5, 0.375, 0.75, 0.125, 0.75, 0.375, 0.75, 0.625, 0.75, 0.625, 1.0, 0.375, 1.0, 0.375, 0.0, 0.625, 0.0, 0.625, 0.25, 0.375, 0.25, 0.625, 0.5, 0.875, 0.5, 0.875, 0.75, 0.625, 0.75, 0.375, 0.25, 0.625, 0.25, 0.625, 0.5, 0.375, 0.5, 0.375, 0.75, 0.375, 0.5, 0.625, 0.5, 0.625, 0.75])
me_cube_004.materials.append(mat_material_001)
me_cube_004.use_remesh_fix_poles = True
me_cube_004.use_remesh_preserve_attributes = False
me_cube_004.use_mirror_vertex_groups = False
me_cube_004.update()
me_cube_003 = bpy.data.meshes.new('Cube.003')
me_cube_003.from_pydata([(-3.556, -0.7112, 3.689), (-2.431, -0.7112, 3.689), (-3.556, -0.7112, 5.156), (-3.556, 0.7112, 3.689), (-2.431, 0.7112, 3.689), (-3.556, 0.7112, 5.156), (-2.431, 0.7112, 5.156), (-2.431, -0.7112, 5.156)], [], [(1, 7, 2, 0), (3, 4, 1, 0), (0, 2, 5, 3), (3, 5, 6, 4), (6, 5, 2, 7), (4, 6, 7, 1)])
_uv = me_cube_003.uv_layers.new(name='UVMap')
_uv.uv.foreach_set('vector', [0.375, 0.75, 0.625, 0.75, 0.625, 1.0, 0.375, 1.0, 0.125, 0.5, 0.375, 0.5, 0.375, 0.75, 0.125, 0.75, 0.375, 0.0, 0.625, 0.0, 0.625, 0.25, 0.375, 0.25, 0.375, 0.25, 0.625, 0.25, 0.625, 0.5, 0.375, 0.5, 0.625, 0.5, 0.875, 0.5, 0.875, 0.75, 0.625, 0.75, 0.375, 0.5, 0.625, 0.5, 0.625, 0.75, 0.375, 0.75])
me_cube_003.materials.append(mat_material_001)
me_cube_003.use_remesh_fix_poles = True
me_cube_003.use_remesh_preserve_attributes = False
me_cube_003.use_mirror_vertex_groups = False
me_cube_003.update()
me_cube_002 = bpy.data.meshes.new('Cube.002')
me_cube_002.from_pydata([(-3.956, -0.5172, 3.889), (-3.556, -0.5172, 3.889), (-3.956, -0.5172, 4.956), (-3.956, 0.5172, 3.889), (-3.556, 0.5172, 3.889), (-3.956, 0.5172, 4.956), (-3.556, 0.5172, 4.956), (-3.556, -0.5172, 4.956)], [], [(1, 7, 2, 0), (3, 4, 1, 0), (0, 2, 5, 3), (3, 5, 6, 4), (6, 5, 2, 7), (4, 6, 7, 1)])
_uv = me_cube_002.uv_layers.new(name='UVMap')
_uv.uv.foreach_set('vector', [0.375, 0.75, 0.625, 0.75, 0.625, 1.0, 0.375, 1.0, 0.125, 0.5, 0.375, 0.5, 0.375, 0.75, 0.125, 0.75, 0.375, 0.0, 0.625, 0.0, 0.625, 0.25, 0.375, 0.25, 0.375, 0.25, 0.625, 0.25, 0.625, 0.5, 0.375, 0.5, 0.625, 0.5, 0.875, 0.5, 0.875, 0.75, 0.625, 0.75, 0.375, 0.5, 0.625, 0.5, 0.625, 0.75, 0.375, 0.75])
me_cube_002.materials.append(mat_material_001)
me_cube_002.use_remesh_fix_poles = True
me_cube_002.use_remesh_preserve_attributes = False
me_cube_002.use_mirror_vertex_groups = False
me_cube_002.update()
me_cube_001 = bpy.data.meshes.new('Cube.001')
me_cube_001.from_pydata([(-1.05, -2.069, -11.65), (-1.05, 0.7758, -11.65), (-0.45, -2.069, -11.65), (-1.05, -2.069, -11.15), (-1.05, -0.7758, -10.32), (-0.45, -2.069, -11.15), (-1.05, 0.7758, -11.15), (-1.05, 0.7758, -10.32), (-0.45, 0.7758, -11.15), (-0.45, 0.7758, -11.65), (-0.45, 0.7758, -10.32), (-0.45, -0.7758, -10.32)], [], [(2, 0, 1, 9), (3, 6, 1, 0), (2, 5, 3, 0), (5, 11, 4, 3), (4, 7, 6, 3), (1, 6, 8, 9), (6, 7, 10, 8), (9, 8, 5, 2), (8, 10, 11, 5), (10, 7, 4, 11)])
_uv = me_cube_001.uv_layers.new(name='UVMap')
_uv.uv.foreach_set('vector', [0.375, 0.75, 0.125, 0.75, 0.125, 0.5, 0.375, 0.5, 0.4688, 0.0, 0.4688, 0.25, 0.375, 0.25, 0.375, 0.0, 0.375, 0.75, 0.4688, 0.75, 0.4688, 1.0, 0.375, 1.0, 0.4688, 0.75, 0.625, 0.75, 0.625, 1.0, 0.4688, 1.0, 0.625, 0.0, 0.625, 0.25, 0.4688, 0.25, 0.4688, 0.0, 0.375, 0.25, 0.4688, 0.25, 0.4688, 0.5, 0.375, 0.5, 0.4688, 0.25, 0.625, 0.25, 0.625, 0.5, 0.4688, 0.5, 0.375, 0.5, 0.4688, 0.5, 0.4688, 0.75, 0.375, 0.75, 0.4688, 0.5, 0.625, 0.5, 0.625, 0.75, 0.4688, 0.75, 0.625, 0.5, 0.875, 0.5, 0.875, 0.75, 0.625, 0.75])
me_cube_001.materials.append(mat_material_001)
me_cube_001.use_remesh_fix_poles = True
me_cube_001.use_remesh_preserve_attributes = False
me_cube_001.use_mirror_vertex_groups = False
me_cube_001.update()
arm_armature = bpy.data.armatures.new('Armature')  # bones are not reproduced
arm_armature_001 = bpy.data.armatures.new('Armature.001')  # bones are not reproduced

# ---- objects
ob_armature = bpy.data.objects.new('Armature', arm_armature)
ob_chest = bpy.data.objects.new('Chest', me_cube_027)
ob_ribs = bpy.data.objects.new('Ribs', me_cube_042)
ob_head = bpy.data.objects.new('Head', me_cube_043)
ob_neck = bpy.data.objects.new('Neck', me_cube_044)
ob_pelvis = bpy.data.objects.new('Pelvis', me_cube_045)
ob_stomach = bpy.data.objects.new('Stomach', me_cube_046)
ob_thigh_l = bpy.data.objects.new('Thigh.L', me_cube_047)
ob_shoulder_l = bpy.data.objects.new('Shoulder.L', me_cube_048)
ob_bicep_l = bpy.data.objects.new('Bicep.L', me_cube_049)
ob_forearm_l = bpy.data.objects.new('Forearm.L', me_cube_050)
ob_hand_l = bpy.data.objects.new('Hand.L', me_cube_051)
ob_calf_l = bpy.data.objects.new('Calf.L', me_cube_052)
ob_foot_l = bpy.data.objects.new('Foot.L', me_cube_053)
ob_thigh_r = bpy.data.objects.new('Thigh.R', me_cube_054)
ob_calf_r = bpy.data.objects.new('Calf.R', me_cube_055)
ob_shoulder_r = bpy.data.objects.new('Shoulder.R', me_cube_056)
ob_bicep_r = bpy.data.objects.new('Bicep.R', me_cube_057)
ob_forearm_r = bpy.data.objects.new('Forearm.R', me_cube_058)
ob_hand_r = bpy.data.objects.new('Hand.R', me_cube_059)
ob_foot_r = bpy.data.objects.new('Foot.R', me_cube_060)
ob_armature_001 = bpy.data.objects.new('Armature.001', arm_armature_001)
ob_chest_001 = bpy.data.objects.new('Chest.001', me_cube_020)
ob_ribs_001 = bpy.data.objects.new('Ribs.001', me_cube_019)
ob_head_001 = bpy.data.objects.new('Head.001', me_cube_018)
ob_neck_001 = bpy.data.objects.new('Neck.001', me_cube_017)
ob_pelvis_001 = bpy.data.objects.new('Pelvis.001', me_cube_016)
ob_stomach_001 = bpy.data.objects.new('Stomach.001', me_cube_015)
ob_thigh_l_001 = bpy.data.objects.new('Thigh.L.001', me_cube_014)
ob_shoulder_l_001 = bpy.data.objects.new('Shoulder.L.001', me_cube_013)
ob_bicep_l_001 = bpy.data.objects.new('Bicep.L.001', me_cube_012)
ob_forearm_l_001 = bpy.data.objects.new('Forearm.L.001', me_cube_011)
ob_hand_l_001 = bpy.data.objects.new('Hand.L.001', me_cube_010)
ob_calf_l_001 = bpy.data.objects.new('Calf.L.001', me_cube_009)
ob_foot_l_001 = bpy.data.objects.new('Foot.L.001', me_cube_008)
ob_thigh_r_001 = bpy.data.objects.new('Thigh.R.001', me_cube_007)
ob_calf_r_001 = bpy.data.objects.new('Calf.R.001', me_cube_006)
ob_shoulder_r_001 = bpy.data.objects.new('Shoulder.R.001', me_cube_005)
ob_bicep_r_001 = bpy.data.objects.new('Bicep.R.001', me_cube_004)
ob_forearm_r_001 = bpy.data.objects.new('Forearm.R.001', me_cube_003)
ob_hand_r_001 = bpy.data.objects.new('Hand.R.001', me_cube_002)
ob_foot_r_001 = bpy.data.objects.new('Foot.R.001', me_cube_001)

# ---- transforms, parenting, visibility, modifiers, constraints
ob_armature.location = (0.0, 0.0, 8.4)
ob_armature.show_in_front = True
ob_armature.lineart.crease_threshold = 0.0
ob_chest.parent = ob_ribs
ob_chest.matrix_parent_inverse = Matrix(((0.5, -0.0, 0.0, -0.0), (-0.0, 1.293, -0.0, 0.0), (0.0, -0.0, 1.333, -11.67), (-0.0, 0.0, -0.0, 1.0)))
ob_chest.location = (0.0, 0.0, 8.754)
ob_chest.scale = (2.0, 0.7734, 0.75)
ob_chest.lineart.crease_threshold = 0.0
_vg = ob_chest.vertex_groups.new(name='Chest')
_vg.add([0, 1, 2, 3, 4, 5, 6, 7], 1.0, 'REPLACE')
_m = ob_chest.modifiers.new('Armature', 'ARMATURE')
_m.object = ob_armature
ob_ribs.parent = ob_stomach
ob_ribs.matrix_parent_inverse = Matrix(((0.5, -0.0, 0.0, -0.0), (-0.0, 1.293, -0.0, 0.0), (0.0, -0.0, 1.333, -11.67), (-0.0, 0.0, -0.0, 1.0)))
ob_ribs.location = (0.0, 0.0, 8.754)
ob_ribs.scale = (2.0, 0.7734, 0.75)
ob_ribs.lineart.crease_threshold = 0.0
_vg = ob_ribs.vertex_groups.new(name='Ribs')
_vg.add([0, 1, 2, 3, 4, 5, 6, 7], 1.0, 'REPLACE')
_m = ob_ribs.modifiers.new('Armature', 'ARMATURE')
_m.object = ob_armature
ob_head.parent = ob_neck
ob_head.matrix_parent_inverse = Matrix(((0.5, -0.0, 0.0, -0.0), (-0.0, 1.293, -0.0, 0.0), (0.0, -0.0, 1.333, -11.67), (-0.0, 0.0, -0.0, 1.0)))
ob_head.location = (0.0, 0.0, 8.754)
ob_head.scale = (2.0, 0.7734, 0.75)
ob_head.lineart.crease_threshold = 0.0
_vg = ob_head.vertex_groups.new(name='Head')
_vg.add([0, 1, 2, 3, 4, 5, 6, 7], 1.0, 'REPLACE')
_m = ob_head.modifiers.new('Armature', 'ARMATURE')
_m.object = ob_armature
ob_neck.parent = ob_chest
ob_neck.matrix_parent_inverse = Matrix(((0.5, -0.0, 0.0, -0.0), (-0.0, 1.293, -0.0, 0.0), (0.0, -0.0, 1.333, -11.67), (-0.0, 0.0, -0.0, 1.0)))
ob_neck.location = (0.0, 0.0, 8.754)
ob_neck.scale = (2.0, 0.7734, 0.75)
ob_neck.lineart.crease_threshold = 0.0
_vg = ob_neck.vertex_groups.new(name='Neck')
_vg.add([0, 1, 2, 3, 4, 5, 6, 7], 1.0, 'REPLACE')
_m = ob_neck.modifiers.new('Armature', 'ARMATURE')
_m.object = ob_armature
ob_pelvis.parent = ob_armature
ob_pelvis.matrix_parent_inverse = Matrix(((1.0, -0.0, 0.0, -0.0), (-0.0, 1.0, -0.0, 0.0), (0.0, -0.0, 1.0, 5.121), (-0.0, 0.0, -0.0, 1.0)))
ob_pelvis.location = (0.0, 0.0, -4.767)
ob_pelvis.scale = (2.0, 0.7734, 0.75)
ob_pelvis.lineart.crease_threshold = 0.0
_vg = ob_pelvis.vertex_groups.new(name='Pelvis')
_vg.add([0, 1, 2, 3, 4, 5, 6, 7], 1.0, 'REPLACE')
_m = ob_pelvis.modifiers.new('Armature', 'ARMATURE')
_m.object = ob_armature
ob_stomach.parent = ob_pelvis
ob_stomach.matrix_parent_inverse = Matrix(((0.5, -0.0, 0.0, -0.0), (-0.0, 1.293, -0.0, 0.0), (0.0, -0.0, 1.333, -11.67), (-0.0, 0.0, -0.0, 1.0)))
ob_stomach.location = (0.0, 0.0, 8.754)
ob_stomach.scale = (2.0, 0.7734, 0.75)
ob_stomach.lineart.crease_threshold = 0.0
_vg = ob_stomach.vertex_groups.new(name='Stomach')
_vg.add([0, 1, 2, 3, 4, 5, 6, 7], 1.0, 'REPLACE')
_m = ob_stomach.modifiers.new('Armature', 'ARMATURE')
_m.object = ob_armature
ob_thigh_l.parent = ob_pelvis
ob_thigh_l.matrix_parent_inverse = Matrix(((0.5, -0.0, 0.0, -0.0), (-0.0, 1.293, -0.0, 0.0), (0.0, -0.0, 1.333, -11.67), (-0.0, 0.0, -0.0, 1.0)))
ob_thigh_l.location = (0.0, 0.0, 8.754)
ob_thigh_l.scale = (2.0, 0.7734, 0.75)
ob_thigh_l.lineart.crease_threshold = 0.0
_vg = ob_thigh_l.vertex_groups.new(name='Thigh.L')
_vg.add([0, 1, 2, 3, 4, 5, 6, 7], 1.0, 'REPLACE')
_m = ob_thigh_l.modifiers.new('Armature', 'ARMATURE')
_m.object = ob_armature
ob_shoulder_l.parent = ob_chest
ob_shoulder_l.matrix_parent_inverse = Matrix(((0.5, -0.0, 0.0, -0.0), (-0.0, 1.293, -0.0, 0.0), (0.0, -0.0, 1.333, -11.67), (-0.0, 0.0, -0.0, 1.0)))
ob_shoulder_l.location = (0.0, 0.0, 8.754)
ob_shoulder_l.scale = (2.0, 0.7734, 0.75)
ob_shoulder_l.lineart.crease_threshold = 0.0
_vg = ob_shoulder_l.vertex_groups.new(name='Shoulder.L')
_vg.add([0, 1, 2, 3, 4, 5, 6, 7], 1.0, 'REPLACE')
_m = ob_shoulder_l.modifiers.new('Armature', 'ARMATURE')
_m.object = ob_armature
ob_bicep_l.parent = ob_shoulder_l
ob_bicep_l.matrix_parent_inverse = Matrix(((0.5, -0.0, 0.0, -0.0), (-0.0, 1.293, -0.0, 0.0), (0.0, -0.0, 1.333, -11.67), (-0.0, 0.0, -0.0, 1.0)))
ob_bicep_l.location = (0.0, 0.0, 8.754)
ob_bicep_l.scale = (2.0, 0.7734, 0.75)
ob_bicep_l.lineart.crease_threshold = 0.0
_vg = ob_bicep_l.vertex_groups.new(name='Bicep.L')
_vg.add([0, 1, 2, 3, 4, 5, 6, 7], 1.0, 'REPLACE')
_m = ob_bicep_l.modifiers.new('Armature', 'ARMATURE')
_m.object = ob_armature
ob_forearm_l.parent = ob_bicep_l
ob_forearm_l.matrix_parent_inverse = Matrix(((0.5, -0.0, 0.0, -0.0), (-0.0, 1.293, -0.0, 0.0), (0.0, -0.0, 1.333, -11.67), (-0.0, 0.0, -0.0, 1.0)))
ob_forearm_l.location = (0.0, 0.0, 8.754)
ob_forearm_l.scale = (2.0, 0.7734, 0.75)
ob_forearm_l.lineart.crease_threshold = 0.0
_vg = ob_forearm_l.vertex_groups.new(name='Forearm.L')
_vg.add([0, 1, 2, 3, 4, 5, 6, 7], 1.0, 'REPLACE')
_m = ob_forearm_l.modifiers.new('Armature', 'ARMATURE')
_m.object = ob_armature
ob_hand_l.parent = ob_forearm_l
ob_hand_l.matrix_parent_inverse = Matrix(((0.5, -0.0, 0.0, -0.0), (-0.0, 1.293, -0.0, 0.0), (0.0, -0.0, 1.333, -11.67), (-0.0, 0.0, -0.0, 1.0)))
ob_hand_l.location = (0.0, 0.0, 8.754)
ob_hand_l.scale = (2.0, 0.7734, 0.75)
ob_hand_l.lineart.crease_threshold = 0.0
_vg = ob_hand_l.vertex_groups.new(name='Hand.L')
_vg.add([0, 1, 2, 3, 4, 5, 6, 7], 1.0, 'REPLACE')
_m = ob_hand_l.modifiers.new('Armature', 'ARMATURE')
_m.object = ob_armature
ob_calf_l.parent = ob_thigh_l
ob_calf_l.matrix_parent_inverse = Matrix(((0.5, -0.0, 0.0, -0.0), (-0.0, 1.293, -0.0, 0.0), (0.0, -0.0, 1.333, -11.67), (-0.0, 0.0, -0.0, 1.0)))
ob_calf_l.location = (0.0, 0.0, 8.754)
ob_calf_l.scale = (2.0, 0.7734, 0.75)
ob_calf_l.lineart.crease_threshold = 0.0
_vg = ob_calf_l.vertex_groups.new(name='Shin.L')
_vg.add([0, 1, 2, 3, 4, 5, 6, 7], 1.0, 'REPLACE')
_m = ob_calf_l.modifiers.new('Armature', 'ARMATURE')
_m.object = ob_armature
ob_foot_l.parent = ob_calf_l
ob_foot_l.matrix_parent_inverse = Matrix(((0.5, -0.0, 0.0, -0.0), (-0.0, 1.293, -0.0, 0.0), (0.0, -0.0, 1.333, -11.67), (-0.0, 0.0, -0.0, 1.0)))
ob_foot_l.location = (0.0, 0.0, 8.754)
ob_foot_l.scale = (2.0, 0.7734, 0.75)
ob_foot_l.lineart.crease_threshold = 0.0
_vg = ob_foot_l.vertex_groups.new(name='Foot.L')
_vg.add([0, 1, 2, 3, 4, 5, 6, 7, 8, 9, 10, 11], 1.0, 'REPLACE')
_m = ob_foot_l.modifiers.new('Armature', 'ARMATURE')
_m.object = ob_armature
ob_thigh_r.parent = ob_pelvis
ob_thigh_r.matrix_parent_inverse = Matrix(((0.5, -0.0, 0.0, -0.0), (-0.0, 1.293, -0.0, 0.0), (0.0, -0.0, 1.333, -11.67), (-0.0, 0.0, -0.0, 1.0)))
ob_thigh_r.location = (0.0, 0.0, 8.754)
ob_thigh_r.scale = (2.0, 0.7734, 0.75)
ob_thigh_r.lineart.crease_threshold = 0.0
_vg = ob_thigh_r.vertex_groups.new(name='Thigh.R')
for _i, _w in zip([0, 1, 2, 3, 4, 5, 6, 7], [1.0, 1.0, 0.9767, 1.0, 1.0, 0.9768, 0.9845, 0.9845]): _vg.add([_i], _w, 'REPLACE')
_m = ob_thigh_r.modifiers.new('Armature', 'ARMATURE')
_m.object = ob_armature
ob_calf_r.parent = ob_thigh_r
ob_calf_r.matrix_parent_inverse = Matrix(((0.5, -0.0, 0.0, -0.0), (-0.0, 1.293, -0.0, 0.0), (0.0, -0.0, 1.333, -11.67), (-0.0, 0.0, -0.0, 1.0)))
ob_calf_r.location = (0.0, 0.0, 8.754)
ob_calf_r.scale = (2.0, 0.7734, 0.75)
ob_calf_r.lineart.crease_threshold = 0.0
_vg = ob_calf_r.vertex_groups.new(name='Shin.R')
for _i, _w in zip([0, 1, 2, 3, 4, 5, 6, 7], [1.0, 1.0, 0.9845, 1.0, 1.0, 0.9836, 0.9847, 0.9856]): _vg.add([_i], _w, 'REPLACE')
_m = ob_calf_r.modifiers.new('Armature', 'ARMATURE')
_m.object = ob_armature
ob_shoulder_r.parent = ob_chest
ob_shoulder_r.matrix_parent_inverse = Matrix(((0.5, -0.0, 0.0, -0.0), (-0.0, 1.293, -0.0, 0.0), (0.0, -0.0, 1.333, -11.67), (-0.0, 0.0, -0.0, 1.0)))
ob_shoulder_r.location = (0.0, 0.0, 8.754)
ob_shoulder_r.scale = (2.0, 0.7734, 0.75)
ob_shoulder_r.lineart.crease_threshold = 0.0
_vg = ob_shoulder_r.vertex_groups.new(name='Shoulder.R')
_vg.add([0, 1, 2, 3, 4, 5, 6, 7], 1.0, 'REPLACE')
_m = ob_shoulder_r.modifiers.new('Armature', 'ARMATURE')
_m.object = ob_armature
ob_bicep_r.parent = ob_shoulder_r
ob_bicep_r.matrix_parent_inverse = Matrix(((0.5, -0.0, 0.0, -0.0), (-0.0, 1.293, -0.0, 0.0), (0.0, -0.0, 1.333, -11.67), (-0.0, 0.0, -0.0, 1.0)))
ob_bicep_r.location = (0.0, 0.0, 8.754)
ob_bicep_r.scale = (2.0, 0.7734, 0.75)
ob_bicep_r.lineart.crease_threshold = 0.0
_vg = ob_bicep_r.vertex_groups.new(name='Bicep.R')
_vg.add([0, 1, 2, 3, 4, 5, 6, 7], 1.0, 'REPLACE')
_m = ob_bicep_r.modifiers.new('Armature', 'ARMATURE')
_m.object = ob_armature
ob_forearm_r.parent = ob_bicep_r
ob_forearm_r.matrix_parent_inverse = Matrix(((0.5, -0.0, 0.0, -0.0), (-0.0, 1.293, -0.0, 0.0), (0.0, -0.0, 1.333, -11.67), (-0.0, 0.0, -0.0, 1.0)))
ob_forearm_r.location = (0.0, 0.0, 8.754)
ob_forearm_r.scale = (2.0, 0.7734, 0.75)
ob_forearm_r.lineart.crease_threshold = 0.0
_vg = ob_forearm_r.vertex_groups.new(name='Forearm.R')
_vg.add([0, 1, 2, 3, 4, 5, 6, 7], 1.0, 'REPLACE')
_m = ob_forearm_r.modifiers.new('Armature', 'ARMATURE')
_m.object = ob_armature
ob_hand_r.parent = ob_forearm_r
ob_hand_r.matrix_parent_inverse = Matrix(((0.5, -0.0, 0.0, -0.0), (-0.0, 1.293, -0.0, 0.0), (0.0, -0.0, 1.333, -11.67), (-0.0, 0.0, -0.0, 1.0)))
ob_hand_r.location = (0.0, 0.0, 8.754)
ob_hand_r.scale = (2.0, 0.7734, 0.75)
ob_hand_r.lineart.crease_threshold = 0.0
_vg = ob_hand_r.vertex_groups.new(name='Hand.R')
_vg.add([0, 1, 2, 3, 4, 5, 6, 7], 1.0, 'REPLACE')
_m = ob_hand_r.modifiers.new('Armature', 'ARMATURE')
_m.object = ob_armature
ob_foot_r.parent = ob_calf_r
ob_foot_r.matrix_parent_inverse = Matrix(((0.5, -0.0, 0.0, -0.0), (-0.0, 1.293, -0.0, 0.0), (0.0, -0.0, 1.333, -11.67), (-0.0, 0.0, -0.0, 1.0)))
ob_foot_r.location = (0.0, 0.0, 8.754)
ob_foot_r.scale = (2.0, 0.7734, 0.75)
ob_foot_r.lineart.crease_threshold = 0.0
_vg = ob_foot_r.vertex_groups.new(name='Foot.R')
_vg.add([0, 1, 2, 3, 4, 5, 6, 7, 8, 9, 10, 11], 1.0, 'REPLACE')
_m = ob_foot_r.modifiers.new('Armature', 'ARMATURE')
_m.object = ob_armature
ob_armature_001.location = (0.0, -10.0, 8.4)
ob_armature_001.rotation_euler = (0.0, -0.0, 3.142)
ob_armature_001.show_in_front = True
ob_armature_001.lineart.crease_threshold = 0.0
ob_chest_001.parent = ob_ribs_001
ob_chest_001.matrix_parent_inverse = Matrix(((0.5, -0.0, 0.0, -0.0), (-0.0, 1.293, -0.0, 0.0), (0.0, -0.0, 1.333, -11.67), (-0.0, 0.0, -0.0, 1.0)))
ob_chest_001.location = (0.0, 0.0, 8.754)
ob_chest_001.scale = (2.0, 0.7734, 0.75)
ob_chest_001.lineart.crease_threshold = 0.0
_vg = ob_chest_001.vertex_groups.new(name='Chest')
_vg.add([0, 1, 2, 3, 4, 5, 6, 7], 1.0, 'REPLACE')
_m = ob_chest_001.modifiers.new('Armature', 'ARMATURE')
_m.object = ob_armature_001
ob_ribs_001.parent = ob_stomach_001
ob_ribs_001.matrix_parent_inverse = Matrix(((0.5, -0.0, 0.0, -0.0), (-0.0, 1.293, -0.0, 0.0), (0.0, -0.0, 1.333, -11.67), (-0.0, 0.0, -0.0, 1.0)))
ob_ribs_001.location = (0.0, 0.0, 8.754)
ob_ribs_001.scale = (2.0, 0.7734, 0.75)
ob_ribs_001.lineart.crease_threshold = 0.0
_vg = ob_ribs_001.vertex_groups.new(name='Ribs')
_vg.add([0, 1, 2, 3, 4, 5, 6, 7], 1.0, 'REPLACE')
_m = ob_ribs_001.modifiers.new('Armature', 'ARMATURE')
_m.object = ob_armature_001
ob_head_001.parent = ob_neck_001
ob_head_001.matrix_parent_inverse = Matrix(((0.5, -0.0, 0.0, -0.0), (-0.0, 1.293, -0.0, 0.0), (0.0, -0.0, 1.333, -11.67), (-0.0, 0.0, -0.0, 1.0)))
ob_head_001.location = (0.0, 0.0, 8.754)
ob_head_001.scale = (2.0, 0.7734, 0.75)
ob_head_001.lineart.crease_threshold = 0.0
_vg = ob_head_001.vertex_groups.new(name='Head')
_vg.add([0, 1, 2, 3, 4, 5, 6, 7], 1.0, 'REPLACE')
_m = ob_head_001.modifiers.new('Armature', 'ARMATURE')
_m.object = ob_armature_001
ob_neck_001.parent = ob_chest_001
ob_neck_001.matrix_parent_inverse = Matrix(((0.5, -0.0, 0.0, -0.0), (-0.0, 1.293, -0.0, 0.0), (0.0, -0.0, 1.333, -11.67), (-0.0, 0.0, -0.0, 1.0)))
ob_neck_001.location = (0.0, 0.0, 8.754)
ob_neck_001.scale = (2.0, 0.7734, 0.75)
ob_neck_001.lineart.crease_threshold = 0.0
_vg = ob_neck_001.vertex_groups.new(name='Neck')
_vg.add([0, 1, 2, 3, 4, 5, 6, 7], 1.0, 'REPLACE')
_m = ob_neck_001.modifiers.new('Armature', 'ARMATURE')
_m.object = ob_armature_001
ob_pelvis_001.parent = ob_armature_001
ob_pelvis_001.matrix_parent_inverse = Matrix(((1.0, -0.0, 0.0, -0.0), (-0.0, 1.0, -0.0, 0.0), (0.0, -0.0, 1.0, 5.121), (-0.0, 0.0, -0.0, 1.0)))
ob_pelvis_001.location = (0.0, 0.0, -4.767)
ob_pelvis_001.scale = (2.0, 0.7734, 0.75)
ob_pelvis_001.lineart.crease_threshold = 0.0
_vg = ob_pelvis_001.vertex_groups.new(name='Pelvis')
_vg.add([0, 1, 2, 3, 4, 5, 6, 7], 1.0, 'REPLACE')
_m = ob_pelvis_001.modifiers.new('Armature', 'ARMATURE')
_m.object = ob_armature_001
ob_stomach_001.parent = ob_pelvis_001
ob_stomach_001.matrix_parent_inverse = Matrix(((0.5, -0.0, 0.0, -0.0), (-0.0, 1.293, -0.0, 0.0), (0.0, -0.0, 1.333, -11.67), (-0.0, 0.0, -0.0, 1.0)))
ob_stomach_001.location = (0.0, 0.0, 8.754)
ob_stomach_001.scale = (2.0, 0.7734, 0.75)
ob_stomach_001.lineart.crease_threshold = 0.0
_vg = ob_stomach_001.vertex_groups.new(name='Stomach')
_vg.add([0, 1, 2, 3, 4, 5, 6, 7], 1.0, 'REPLACE')
_m = ob_stomach_001.modifiers.new('Armature', 'ARMATURE')
_m.object = ob_armature_001
ob_thigh_l_001.parent = ob_pelvis_001
ob_thigh_l_001.matrix_parent_inverse = Matrix(((0.5, -0.0, 0.0, -0.0), (-0.0, 1.293, -0.0, 0.0), (0.0, -0.0, 1.333, -11.67), (-0.0, 0.0, -0.0, 1.0)))
ob_thigh_l_001.location = (0.0, 0.0, 8.754)
ob_thigh_l_001.scale = (2.0, 0.7734, 0.75)
ob_thigh_l_001.lineart.crease_threshold = 0.0
_vg = ob_thigh_l_001.vertex_groups.new(name='Thigh.L')
_vg.add([0, 1, 2, 3, 4, 5, 6, 7], 1.0, 'REPLACE')
_m = ob_thigh_l_001.modifiers.new('Armature', 'ARMATURE')
_m.object = ob_armature_001
ob_shoulder_l_001.parent = ob_chest_001
ob_shoulder_l_001.matrix_parent_inverse = Matrix(((0.5, -0.0, 0.0, -0.0), (-0.0, 1.293, -0.0, 0.0), (0.0, -0.0, 1.333, -11.67), (-0.0, 0.0, -0.0, 1.0)))
ob_shoulder_l_001.location = (0.0, 0.0, 8.754)
ob_shoulder_l_001.scale = (2.0, 0.7734, 0.75)
ob_shoulder_l_001.lineart.crease_threshold = 0.0
_vg = ob_shoulder_l_001.vertex_groups.new(name='Shoulder.L')
_vg.add([0, 1, 2, 3, 4, 5, 6, 7], 1.0, 'REPLACE')
_m = ob_shoulder_l_001.modifiers.new('Armature', 'ARMATURE')
_m.object = ob_armature_001
ob_bicep_l_001.parent = ob_shoulder_l_001
ob_bicep_l_001.matrix_parent_inverse = Matrix(((0.5, -0.0, 0.0, -0.0), (-0.0, 1.293, -0.0, 0.0), (0.0, -0.0, 1.333, -11.67), (-0.0, 0.0, -0.0, 1.0)))
ob_bicep_l_001.location = (0.0, 0.0, 8.754)
ob_bicep_l_001.scale = (2.0, 0.7734, 0.75)
ob_bicep_l_001.lineart.crease_threshold = 0.0
_vg = ob_bicep_l_001.vertex_groups.new(name='Bicep.L')
_vg.add([0, 1, 2, 3, 4, 5, 6, 7], 1.0, 'REPLACE')
_m = ob_bicep_l_001.modifiers.new('Armature', 'ARMATURE')
_m.object = ob_armature_001
ob_forearm_l_001.parent = ob_bicep_l_001
ob_forearm_l_001.matrix_parent_inverse = Matrix(((0.5, -0.0, 0.0, -0.0), (-0.0, 1.293, -0.0, 0.0), (0.0, -0.0, 1.333, -11.67), (-0.0, 0.0, -0.0, 1.0)))
ob_forearm_l_001.location = (0.0, 0.0, 8.754)
ob_forearm_l_001.scale = (2.0, 0.7734, 0.75)
ob_forearm_l_001.lineart.crease_threshold = 0.0
_vg = ob_forearm_l_001.vertex_groups.new(name='Forearm.L')
_vg.add([0, 1, 2, 3, 4, 5, 6, 7], 1.0, 'REPLACE')
_m = ob_forearm_l_001.modifiers.new('Armature', 'ARMATURE')
_m.object = ob_armature_001
ob_hand_l_001.parent = ob_forearm_l_001
ob_hand_l_001.matrix_parent_inverse = Matrix(((0.5, -0.0, 0.0, -0.0), (-0.0, 1.293, -0.0, 0.0), (0.0, -0.0, 1.333, -11.67), (-0.0, 0.0, -0.0, 1.0)))
ob_hand_l_001.location = (0.0, 0.0, 8.754)
ob_hand_l_001.scale = (2.0, 0.7734, 0.75)
ob_hand_l_001.lineart.crease_threshold = 0.0
_vg = ob_hand_l_001.vertex_groups.new(name='Hand.L')
_vg.add([0, 1, 2, 3, 4, 5, 6, 7], 1.0, 'REPLACE')
_m = ob_hand_l_001.modifiers.new('Armature', 'ARMATURE')
_m.object = ob_armature_001
ob_calf_l_001.parent = ob_thigh_l_001
ob_calf_l_001.matrix_parent_inverse = Matrix(((0.5, -0.0, 0.0, -0.0), (-0.0, 1.293, -0.0, 0.0), (0.0, -0.0, 1.333, -11.67), (-0.0, 0.0, -0.0, 1.0)))
ob_calf_l_001.location = (0.0, 0.0, 8.754)
ob_calf_l_001.scale = (2.0, 0.7734, 0.75)
ob_calf_l_001.lineart.crease_threshold = 0.0
_vg = ob_calf_l_001.vertex_groups.new(name='Shin.L')
_vg.add([0, 1, 2, 3, 4, 5, 6, 7], 1.0, 'REPLACE')
_m = ob_calf_l_001.modifiers.new('Armature', 'ARMATURE')
_m.object = ob_armature_001
ob_foot_l_001.parent = ob_calf_l_001
ob_foot_l_001.matrix_parent_inverse = Matrix(((0.5, -0.0, 0.0, -0.0), (-0.0, 1.293, -0.0, 0.0), (0.0, -0.0, 1.333, -11.67), (-0.0, 0.0, -0.0, 1.0)))
ob_foot_l_001.location = (0.0, 0.0, 8.754)
ob_foot_l_001.scale = (2.0, 0.7734, 0.75)
ob_foot_l_001.lineart.crease_threshold = 0.0
_vg = ob_foot_l_001.vertex_groups.new(name='Foot.L')
_vg.add([0, 1, 2, 3, 4, 5, 6, 7, 8, 9, 10, 11], 1.0, 'REPLACE')
_m = ob_foot_l_001.modifiers.new('Armature', 'ARMATURE')
_m.object = ob_armature_001
ob_thigh_r_001.parent = ob_pelvis_001
ob_thigh_r_001.matrix_parent_inverse = Matrix(((0.5, -0.0, 0.0, -0.0), (-0.0, 1.293, -0.0, 0.0), (0.0, -0.0, 1.333, -11.67), (-0.0, 0.0, -0.0, 1.0)))
ob_thigh_r_001.location = (0.0, 0.0, 8.754)
ob_thigh_r_001.scale = (2.0, 0.7734, 0.75)
ob_thigh_r_001.lineart.crease_threshold = 0.0
_vg = ob_thigh_r_001.vertex_groups.new(name='Thigh.R')
for _i, _w in zip([0, 1, 2, 3, 4, 5, 6, 7], [1.0, 1.0, 0.9767, 1.0, 1.0, 0.9768, 0.9845, 0.9845]): _vg.add([_i], _w, 'REPLACE')
_m = ob_thigh_r_001.modifiers.new('Armature', 'ARMATURE')
_m.object = ob_armature_001
ob_calf_r_001.parent = ob_thigh_r_001
ob_calf_r_001.matrix_parent_inverse = Matrix(((0.5, -0.0, 0.0, -0.0), (-0.0, 1.293, -0.0, 0.0), (0.0, -0.0, 1.333, -11.67), (-0.0, 0.0, -0.0, 1.0)))
ob_calf_r_001.location = (0.0, 0.0, 8.754)
ob_calf_r_001.scale = (2.0, 0.7734, 0.75)
ob_calf_r_001.lineart.crease_threshold = 0.0
_vg = ob_calf_r_001.vertex_groups.new(name='Shin.R')
for _i, _w in zip([0, 1, 2, 3, 4, 5, 6, 7], [1.0, 1.0, 0.9845, 1.0, 1.0, 0.9836, 0.9847, 0.9856]): _vg.add([_i], _w, 'REPLACE')
_m = ob_calf_r_001.modifiers.new('Armature', 'ARMATURE')
_m.object = ob_armature_001
ob_shoulder_r_001.parent = ob_chest_001
ob_shoulder_r_001.matrix_parent_inverse = Matrix(((0.5, -0.0, 0.0, -0.0), (-0.0, 1.293, -0.0, 0.0), (0.0, -0.0, 1.333, -11.67), (-0.0, 0.0, -0.0, 1.0)))
ob_shoulder_r_001.location = (0.0, 0.0, 8.754)
ob_shoulder_r_001.scale = (2.0, 0.7734, 0.75)
ob_shoulder_r_001.lineart.crease_threshold = 0.0
_vg = ob_shoulder_r_001.vertex_groups.new(name='Shoulder.R')
_vg.add([0, 1, 2, 3, 4, 5, 6, 7], 1.0, 'REPLACE')
_m = ob_shoulder_r_001.modifiers.new('Armature', 'ARMATURE')
_m.object = ob_armature_001
ob_bicep_r_001.parent = ob_shoulder_r_001
ob_bicep_r_001.matrix_parent_inverse = Matrix(((0.5, -0.0, 0.0, -0.0), (-0.0, 1.293, -0.0, 0.0), (0.0, -0.0, 1.333, -11.67), (-0.0, 0.0, -0.0, 1.0)))
ob_bicep_r_001.location = (0.0, 0.0, 8.754)
ob_bicep_r_001.scale = (2.0, 0.7734, 0.75)
ob_bicep_r_001.lineart.crease_threshold = 0.0
_vg = ob_bicep_r_001.vertex_groups.new(name='Bicep.R')
_vg.add([0, 1, 2, 3, 4, 5, 6, 7], 1.0, 'REPLACE')
_m = ob_bicep_r_001.modifiers.new('Armature', 'ARMATURE')
_m.object = ob_armature_001
ob_forearm_r_001.parent = ob_bicep_r_001
ob_forearm_r_001.matrix_parent_inverse = Matrix(((0.5, -0.0, 0.0, -0.0), (-0.0, 1.293, -0.0, 0.0), (0.0, -0.0, 1.333, -11.67), (-0.0, 0.0, -0.0, 1.0)))
ob_forearm_r_001.location = (0.0, 0.0, 8.754)
ob_forearm_r_001.scale = (2.0, 0.7734, 0.75)
ob_forearm_r_001.lineart.crease_threshold = 0.0
_vg = ob_forearm_r_001.vertex_groups.new(name='Forearm.R')
_vg.add([0, 1, 2, 3, 4, 5, 6, 7], 1.0, 'REPLACE')
_m = ob_forearm_r_001.modifiers.new('Armature', 'ARMATURE')
_m.object = ob_armature_001
ob_hand_r_001.parent = ob_forearm_r_001
ob_hand_r_001.matrix_parent_inverse = Matrix(((0.5, -0.0, 0.0, -0.0), (-0.0, 1.293, -0.0, 0.0), (0.0, -0.0, 1.333, -11.67), (-0.0, 0.0, -0.0, 1.0)))
ob_hand_r_001.location = (0.0, 0.0, 8.754)
ob_hand_r_001.scale = (2.0, 0.7734, 0.75)
ob_hand_r_001.lineart.crease_threshold = 0.0
_vg = ob_hand_r_001.vertex_groups.new(name='Hand.R')
_vg.add([0, 1, 2, 3, 4, 5, 6, 7], 1.0, 'REPLACE')
_m = ob_hand_r_001.modifiers.new('Armature', 'ARMATURE')
_m.object = ob_armature_001
ob_foot_r_001.parent = ob_calf_r_001
ob_foot_r_001.matrix_parent_inverse = Matrix(((0.5, -0.0, 0.0, -0.0), (-0.0, 1.293, -0.0, 0.0), (0.0, -0.0, 1.333, -11.67), (-0.0, 0.0, -0.0, 1.0)))
ob_foot_r_001.location = (0.0, 0.0, 8.754)
ob_foot_r_001.scale = (2.0, 0.7734, 0.75)
ob_foot_r_001.lineart.crease_threshold = 0.0
_vg = ob_foot_r_001.vertex_groups.new(name='Foot.R')
_vg.add([0, 1, 2, 3, 4, 5, 6, 7, 8, 9, 10, 11], 1.0, 'REPLACE')
_m = ob_foot_r_001.modifiers.new('Armature', 'ARMATURE')
_m.object = ob_armature_001

# ---- collection membership
col_collection.objects.link(ob_armature)
col_collection.objects.link(ob_chest)
col_collection.objects.link(ob_ribs)
col_collection.objects.link(ob_head)
col_collection.objects.link(ob_neck)
col_collection.objects.link(ob_pelvis)
col_collection.objects.link(ob_stomach)
col_collection.objects.link(ob_thigh_l)
col_collection.objects.link(ob_shoulder_l)
col_collection.objects.link(ob_bicep_l)
col_collection.objects.link(ob_forearm_l)
col_collection.objects.link(ob_hand_l)
col_collection.objects.link(ob_calf_l)
col_collection.objects.link(ob_foot_l)
col_collection.objects.link(ob_thigh_r)
col_collection.objects.link(ob_calf_r)
col_collection.objects.link(ob_shoulder_r)
col_collection.objects.link(ob_bicep_r)
col_collection.objects.link(ob_forearm_r)
col_collection.objects.link(ob_hand_r)
col_collection.objects.link(ob_foot_r)
col_collection_001.objects.link(ob_armature_001)
col_collection_001.objects.link(ob_chest_001)
col_collection_001.objects.link(ob_ribs_001)
col_collection_001.objects.link(ob_head_001)
col_collection_001.objects.link(ob_neck_001)
col_collection_001.objects.link(ob_pelvis_001)
col_collection_001.objects.link(ob_stomach_001)
col_collection_001.objects.link(ob_thigh_l_001)
col_collection_001.objects.link(ob_shoulder_l_001)
col_collection_001.objects.link(ob_bicep_l_001)
col_collection_001.objects.link(ob_forearm_l_001)
col_collection_001.objects.link(ob_hand_l_001)
col_collection_001.objects.link(ob_calf_l_001)
col_collection_001.objects.link(ob_foot_l_001)
col_collection_001.objects.link(ob_thigh_r_001)
col_collection_001.objects.link(ob_calf_r_001)
col_collection_001.objects.link(ob_shoulder_r_001)
col_collection_001.objects.link(ob_bicep_r_001)
col_collection_001.objects.link(ob_forearm_r_001)
col_collection_001.objects.link(ob_hand_r_001)
col_collection_001.objects.link(ob_foot_r_001)
def _layer_coll(name, lc=None):
    lc = lc or bpy.context.view_layer.layer_collection
    for c in lc.children:
        if c.name == name: return c
        r = _layer_coll(name, c)
        if r: return r
_layer_coll('Collection.001').exclude = True

# ---- scene / render settings (as saved in the file)
scene.frame_start = 0; scene.frame_end = 140; scene.frame_set(0)
scene.render.engine = 'BLENDER_EEVEE_NEXT'
scene.render.frame_map_old = 60
scene.render.frame_map_new = 60
scene.cycles.use_denoising = False
scene.cycles.samples = 128
scene.cycles.sampling_pattern = 'TABULATED_SOBOL'
scene.cycles.use_adaptive_sampling = False
scene.cycles.use_light_tree = False
scene.view_settings.view_transform = 'Filmic'
bpy.context.view_layer.update()

# ---- added for rendering (the .blend has no active camera and no usable light): camera, sun
cam_auto = bpy.data.cameras.new('AutoCamera')
cam_auto.lens = 50.0
cam_auto.sensor_width = 36.0
cam_auto.clip_end = 1000.0
ob_auto_camera = bpy.data.objects.new('AutoCamera', cam_auto)
scene.collection.objects.link(ob_auto_camera)
ob_auto_camera.location = (25.9268, -33.8237, 21.1489)
ob_auto_camera.rotation_euler = (1.09748, -7.21219e-08, 0.694738)
scene.camera = ob_auto_camera
light_auto_sun = bpy.data.lights.new('AutoSun', 'SUN')
light_auto_sun.energy = 3.0
light_auto_sun.angle = 0.0523599
ob_auto_sun = bpy.data.objects.new('AutoSun', light_auto_sun)
scene.collection.objects.link(ob_auto_sun)
ob_auto_sun.rotation_euler = (0.872665, 0.174533, 0.523599)
bpy.context.view_layer.update()
